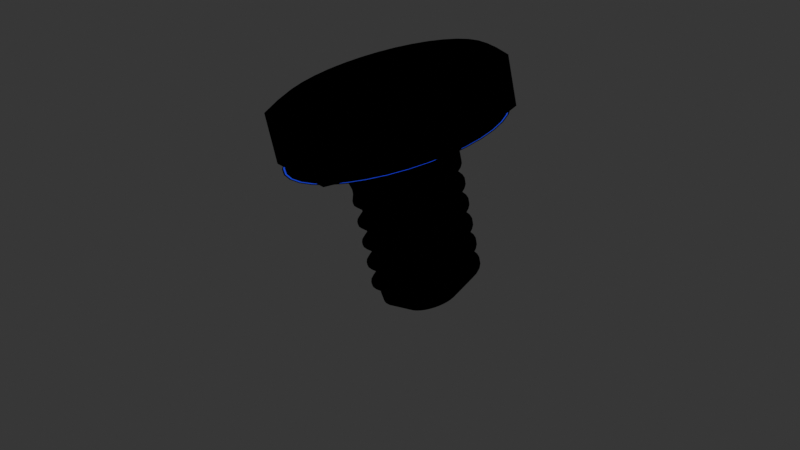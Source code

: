 # Source: sadecevida.blend  (saved by Blender 5.0.119; exported with 4.5.12 LTS)
import bpy
from mathutils import Matrix  # noqa: F401  (used for matrix-valued properties, if any)

bpy.ops.wm.read_factory_settings(use_empty=True)
scene = bpy.context.scene
scene.name = 'Scene'

# ---- collections
col_collection = bpy.data.collections.new('Collection'); scene.collection.children.link(col_collection)

# ---- materials (node trees are filled in below, after node groups)
mat_material_001 = bpy.data.materials.new('Material.001')
mat_material_001.use_backface_culling = True
mat_material_001.use_backface_culling_lightprobe_volume = False
mat_materialoutline = bpy.data.materials.new('MaterialOutline')
mat_materialoutline.use_backface_culling = True
mat_materialoutline.use_backface_culling_lightprobe_volume = False

# ---- material node trees
mat_material_001.use_nodes = True; mat_material_001.node_tree.nodes.clear()
_N = mat_material_001.node_tree.nodes; _L = mat_material_001.node_tree.links
n0 = _N.new('ShaderNodeBsdfPrincipled'); n0.name = 'Principled BSDF'; n0.location = (-593, 292)
n0.inputs[0].default_value = (0.003035, 0.02315, 0.1329, 1.0)
n0.inputs[1].default_value = 0.06591
n0.inputs[2].default_value = 0.3
n0.inputs[3].default_value = 0.45
n1 = _N.new('ShaderNodeOutputMaterial'); n1.name = 'Material Output'; n1.location = (163, 339)
n2 = _N.new('ShaderNodeValToRGB'); n2.name = 'Color Ramp'; n2.location = (-40, 21)
n2.width = 313
n2.color_ramp.interpolation = 'CONSTANT'
while len(n2.color_ramp.elements) > 1: n2.color_ramp.elements.remove(n2.color_ramp.elements[-1])
n2.color_ramp.elements[0].position = 0.05808; n2.color_ramp.elements[0].color = (0.004025, 0.02519, 0.2582, 1.0)
_e = n2.color_ramp.elements.new(0.2941); _e.color = (0.01298, 0.07619, 0.6867, 1.0)
_e = n2.color_ramp.elements.new(0.6092); _e.color = (0.5383, 0.7757, 1.0, 1.0)
n3 = _N.new('ShaderNodeShaderToRGB'); n3.name = 'Shader to RGB'; n3.location = (-262, 34)
n4 = _N.new('ShaderNodeEmission'); n4.name = 'Emission'; n4.location = (-151, 349)
n4.inputs[1].default_value = 4.0
_L.new(n0.outputs[0], n3.inputs[0])
_L.new(n3.outputs[0], n2.inputs[0])
_L.new(n2.outputs[0], n1.inputs[0])
n1.is_active_output = True
mat_materialoutline.use_nodes = True; mat_materialoutline.node_tree.nodes.clear()
_N = mat_materialoutline.node_tree.nodes; _L = mat_materialoutline.node_tree.links
n0 = _N.new('ShaderNodeOutputMaterial'); n0.name = 'Material Output'; n0.location = (200, 100)
n1 = _N.new('ShaderNodeEmission'); n1.name = 'Emission'; n1.location = (-200, 100)
n1.inputs[0].default_value = (0.0, 0.0, 0.0, 1.0)
_L.new(n1.outputs[0], n0.inputs[0])
n0.is_active_output = True

# ---- world
world_world = bpy.data.worlds.new('World'); scene.world = world_world
world_world.use_nodes = True; world_world.node_tree.nodes.clear()
_N = world_world.node_tree.nodes; _L = world_world.node_tree.links
n0 = _N.new('ShaderNodeOutputWorld'); n0.name = 'World Output'; n0.location = (200, 100)
n1 = _N.new('ShaderNodeBackground'); n1.name = 'Background'; n1.location = (-200, 100)
n1.inputs[0].default_value = (0.05088, 0.05088, 0.05088, 1.0)
_L.new(n1.outputs[0], n0.inputs[0])
n0.is_active_output = True
world_world.color = (0.05088, 0.05088, 0.05088)
world_world.sun_shadow_jitter_overblur = 0.0

# ---- cameras
cam_camera = bpy.data.cameras.new('Camera')
cam_camera.clip_end = 100.0
cam_camera.ortho_scale = 7.314

# ---- lights
light_sun = bpy.data.lights.new('Sun', 'AREA')
light_sun.energy = 1000.0
light_sun.size = 0.125
light_sun.size_y = 0.125

# ---- meshes
me_bolt_002 = bpy.data.meshes.new('Bolt.002')
me_bolt_002.from_pydata([(0.4473, 0.197, 0.7512), (0.4624, 0.1632, 0.7464), (0.472, 0.1256, 0.7397), (0.4756, 0.08534, 0.7314), (0.4732, 0.04361, 0.7217), (0.4649, 0.00169, 0.7108), (0.4779, 0.2268, 0.7444), (0.4769, 0.1738, 0.7431), (0.4766, 0.1281, 0.7386), (0.4769, 0.08579, 0.731), (0.4779, 0.04427, 0.7201), (0.4795, 0.0008678, 0.705), (0.482, -0.04763, 0.6839), (0.4995, 0.2532, 0.6256), (0.5002, 0.2025, 0.6144), (0.5009, 0.1579, 0.6046), (0.5015, 0.116, 0.5954), (0.5021, 0.07412, 0.5862), (0.5028, 0.02954, 0.5763), (0.5036, -0.02117, 0.5652), (0.4721, 0.2274, 0.6149), (0.4872, 0.1936, 0.6101), (0.4967, 0.156, 0.6034), (0.5003, 0.1157, 0.5951), (0.4979, 0.07399, 0.5854), (0.4896, 0.03207, 0.5745), (0.4756, -0.00876, 0.5629), (0.4874, 0.1939, 0.6089), (0.4969, 0.1563, 0.6022), (0.5005, 0.116, 0.5939), (0.4981, 0.07425, 0.5842), (0.4898, 0.03233, 0.5733), (0.5066, 0.2069, 0.6153), (0.517, 0.1654, 0.6079), (0.521, 0.121, 0.5988), (0.5184, 0.07489, 0.588), (0.5092, 0.02861, 0.576), (0.489, 0.2435, 0.619), (0.516, 0.1651, 0.6064), (0.5083, 0.0291, 0.5747), (0.3089, 0.2783, 0.7442), (0.3423, 0.2757, 0.7497), (0.3738, 0.2659, 0.7532), (0.4023, 0.2491, 0.7547), (0.4271, 0.2259, 0.754), (0.2772, 0.3158, 0.7278), (0.3125, 0.2971, 0.7407), (0.3442, 0.2815, 0.7488), (0.3745, 0.2675, 0.753), (0.4055, 0.2543, 0.7538), (0.4391, 0.241, 0.7512), (0.2987, 0.3422, 0.609), (0.3358, 0.3258, 0.6121), (0.3684, 0.3113, 0.6148), (0.3991, 0.2977, 0.6173), (0.4298, 0.2841, 0.6198), (0.4624, 0.2697, 0.6225), (0.2993, 0.304, 0.6006), (0.3336, 0.3087, 0.6079), (0.367, 0.3061, 0.6134), (0.3985, 0.2963, 0.6169), (0.427, 0.2795, 0.6183), (0.4518, 0.2563, 0.6176), (0.2995, 0.3043, 0.5994), (0.3339, 0.309, 0.6067), (0.3673, 0.3064, 0.6122), (0.3987, 0.2966, 0.6157), (0.4273, 0.2798, 0.6171), (0.452, 0.2566, 0.6165), (0.4723, 0.2276, 0.6137), (0.2991, 0.3288, 0.6048), (0.3371, 0.334, 0.6129), (0.3739, 0.3312, 0.6189), (0.4087, 0.3203, 0.6228), (0.4402, 0.3018, 0.6244), (0.4675, 0.2762, 0.6236), (0.4899, 0.2442, 0.6206), (0.3737, 0.3299, 0.6173), (0.4083, 0.3192, 0.6212), (0.4396, 0.3007, 0.6228), (0.4668, 0.2753, 0.622), (0.1053, 0.1141, 0.6707), (0.1246, 0.1526, 0.6828), (0.1485, 0.1876, 0.6949), (0.1763, 0.218, 0.7068), (0.2073, 0.243, 0.7179), (0.2403, 0.2617, 0.7281), (0.2746, 0.2736, 0.7369), (0.08055, 0.1304, 0.6508), (0.1151, 0.1625, 0.6749), (0.1461, 0.1914, 0.6928), (0.1758, 0.2193, 0.7062), (0.2061, 0.248, 0.7163), (0.2391, 0.2793, 0.7235), (0.1021, 0.1569, 0.5321), (0.1384, 0.1911, 0.5463), (0.1704, 0.2213, 0.5588), (0.2004, 0.2496, 0.5706), (0.2304, 0.2779, 0.5823), (0.2624, 0.308, 0.5948), (0.1301, 0.1445, 0.5344), (0.1493, 0.183, 0.5465), (0.1732, 0.218, 0.5586), (0.201, 0.2484, 0.5704), (0.232, 0.2734, 0.5816), (0.2651, 0.2921, 0.5918), (0.1495, 0.1832, 0.5453), (0.1734, 0.2182, 0.5574), (0.2013, 0.2487, 0.5692), (0.2322, 0.2736, 0.5804), (0.2653, 0.2924, 0.5906), (0.1335, 0.1952, 0.545), (0.1599, 0.2339, 0.5584), (0.1907, 0.2675, 0.5715), (0.2248, 0.295, 0.5838), (0.2613, 0.3157, 0.5951), (0.1347, 0.1948, 0.5439), (0.2781, 0.03747, 0.685), (0.09376, -0.08827, 0.6235), (0.08426, -0.05067, 0.6302), (0.08065, -0.0104, 0.6385), (0.08304, 0.03134, 0.6482), (0.09135, 0.07326, 0.6591), (0.08209, -0.09547, 0.6115), (0.08046, -0.05207, 0.6266), (0.07953, -0.01054, 0.6375), (0.07921, 0.03173, 0.6451), (0.07951, 0.07751, 0.6496), (0.1062, -0.1175, 0.4717), (0.1054, -0.0668, 0.4828), (0.1047, -0.02221, 0.4927), (0.1041, 0.01968, 0.5019), (0.1035, 0.06158, 0.5111), (0.1028, 0.1062, 0.5209), (0.1185, -0.05789, 0.4872), (0.109, -0.02029, 0.4939), (0.1054, 0.01999, 0.5022), (0.1078, 0.06172, 0.5119), (0.1161, 0.1036, 0.5228), (0.1338, -0.09141, 0.4812), (0.1187, -0.05763, 0.486), (0.1092, -0.02003, 0.4927), (0.1056, 0.02025, 0.501), (0.108, 0.06198, 0.5107), (0.1163, 0.1039, 0.5216), (0.1303, 0.1447, 0.5332), (0.09951, -0.07071, 0.4796), (0.08902, -0.0292, 0.487), (0.08503, 0.01527, 0.4962), (0.08767, 0.06134, 0.5069), (0.09685, 0.1076, 0.5189), (0.1123, 0.1527, 0.5317), (0.09824, 0.1077, 0.5179), (0.2473, -0.2034, 0.6257), (0.2139, -0.2008, 0.6202), (0.1824, -0.191, 0.6167), (0.1539, -0.1742, 0.6153), (0.1291, -0.151, 0.616), (0.1089, -0.1221, 0.6187), (0.2465, -0.2187, 0.6138), (0.2129, -0.2055, 0.6164), (0.182, -0.1922, 0.6156), (0.1516, -0.1783, 0.6114), (0.1199, -0.1626, 0.6034), (0.08464, -0.144, 0.5904), (0.2698, -0.1901, 0.4852), (0.2372, -0.1756, 0.4825), (0.2065, -0.162, 0.48), (0.1759, -0.1484, 0.4774), (0.1433, -0.134, 0.4747), (0.272, -0.173, 0.4894), (0.2386, -0.1704, 0.4839), (0.2071, -0.1606, 0.4804), (0.1786, -0.1438, 0.4789), (0.1538, -0.1206, 0.4796), (0.1336, -0.09167, 0.4824), (0.2722, -0.1727, 0.4882), (0.2388, -0.1702, 0.4827), (0.2074, -0.1603, 0.4792), (0.1788, -0.1435, 0.4778), (0.154, -0.1203, 0.4784), (0.269, -0.1978, 0.482), (0.2321, -0.1949, 0.476), (0.1974, -0.1841, 0.4721), (0.1659, -0.1656, 0.4705), (0.1385, -0.1399, 0.4713), (0.1162, -0.108, 0.4743), (0.2327, -0.1932, 0.4752), (0.4509, -0.03914, 0.6992), (0.4316, -0.07764, 0.6871), (0.4077, -0.1127, 0.675), (0.3799, -0.1431, 0.6632), (0.349, -0.1681, 0.652), (0.3159, -0.1868, 0.6418), (0.2816, -0.1987, 0.633), (0.4439, -0.08409, 0.6796), (0.411, -0.1154, 0.6724), (0.3807, -0.1441, 0.6624), (0.3509, -0.172, 0.6489), (0.3199, -0.2009, 0.6311), (0.2854, -0.233, 0.607), (0.4672, -0.05542, 0.551), (0.4353, -0.08554, 0.5385), (0.4052, -0.1138, 0.5267), (0.3752, -0.1422, 0.515), (0.3433, -0.1723, 0.5025), (0.3069, -0.2065, 0.4882), (0.4563, -0.04726, 0.5508), (0.4324, -0.08227, 0.5387), (0.4046, -0.1127, 0.5268), (0.3737, -0.1377, 0.5157), (0.3406, -0.1564, 0.5055), (0.3063, -0.1683, 0.4966), (0.4758, -0.008497, 0.5617), (0.4566, -0.047, 0.5496), (0.4327, -0.08201, 0.5375), (0.4048, -0.1125, 0.5257), (0.3739, -0.1374, 0.5145), (0.3408, -0.1561, 0.5043), (0.3066, -0.168, 0.4955), (0.4938, -0.01647, 0.5632), (0.4725, -0.05898, 0.5499), (0.4461, -0.09763, 0.5365), (0.4154, -0.1312, 0.5234), (0.3813, -0.1588, 0.5111), (0.3447, -0.1795, 0.4998), (0.3069, -0.1926, 0.4901), (0.415, -0.1298, 0.5224), (0.3447, -0.1778, 0.4989), (0.4929, -0.01572, 0.5619), (0.4718, -0.05799, 0.5487), (0.4455, -0.09642, 0.5353), (0.381, -0.1572, 0.5101), (0.3071, -0.1908, 0.4892), (0.2694, -0.196, 0.4812), (0.1982, -0.1824, 0.4713), (0.1669, -0.164, 0.4698), (0.1397, -0.1385, 0.4705), (0.1175, -0.1067, 0.4736), (0.1009, -0.06966, 0.4788), (0.09045, -0.02838, 0.4861), (0.08649, 0.01583, 0.4953), (0.08911, 0.06165, 0.506), (0.1136, 0.1525, 0.5306), (0.161, 0.2332, 0.5572), (0.1915, 0.2666, 0.5702), (0.2255, 0.294, 0.5825), (0.2618, 0.3145, 0.5936), (0.2994, 0.3276, 0.6033), (0.3371, 0.3328, 0.6113), (0.5056, 0.2064, 0.6137), (0.52, 0.1209, 0.5973), (0.5174, 0.07512, 0.5866), (0.4072, 0.03756, 0.5037), (0.3967, 0.01642, 0.4971), (0.3835, -0.002791, 0.4904), (0.3682, -0.0195, 0.4839), (0.3513, -0.0332, 0.4778), (0.3331, -0.04347, 0.4722), (0.3143, -0.05, 0.4674), (0.2955, -0.0526, 0.4634), (0.2771, -0.05117, 0.4604), (0.2599, -0.04578, 0.4584), (0.2442, -0.03657, 0.4576), (0.2306, -0.02383, 0.458), (0.2195, -0.007951, 0.4595), (0.2112, 0.01059, 0.4622), (0.206, 0.03123, 0.4658), (0.204, 0.05334, 0.4704), (0.2053, 0.07624, 0.4757), (0.2099, 0.09925, 0.4817), (0.2176, 0.1217, 0.4881), (0.2281, 0.1428, 0.4947), (0.2412, 0.162, 0.5014), (0.2565, 0.1787, 0.5078), (0.2735, 0.1924, 0.514), (0.2917, 0.2027, 0.5196), (0.3104, 0.2092, 0.5244), (0.3293, 0.2118, 0.5284), (0.3476, 0.2104, 0.5314), (0.3649, 0.205, 0.5333), (0.3806, 0.1958, 0.5341), (0.3942, 0.1831, 0.5338), (0.4053, 0.1672, 0.5322), (0.4136, 0.1486, 0.5296), (0.4188, 0.128, 0.526), (0.4208, 0.1059, 0.5214), (0.4195, 0.08298, 0.516), (0.4149, 0.05997, 0.5101), (0.4189, 0.1282, 0.5252), (0.4212, 0.1064, 0.5192), (0.4201, 0.08378, 0.5125), (0.4158, 0.06109, 0.5051), (0.4084, 0.03899, 0.4973), (0.2567, 0.179, 0.5068), (0.274, 0.193, 0.5115), (0.2924, 0.2036, 0.5156), (0.3114, 0.2104, 0.519), (0.3305, 0.2133, 0.5216), (0.3491, 0.2122, 0.5232), (0.3666, 0.2071, 0.5237), (0.3826, 0.1983, 0.523), (0.3964, 0.1858, 0.5212), (0.4078, 0.1703, 0.5183), (0.4164, 0.1521, 0.5142), (0.4218, 0.1317, 0.5091), (0.4241, 0.11, 0.5031), (0.423, 0.08737, 0.4964), (0.4187, 0.06468, 0.489), (0.4113, 0.04258, 0.4811), (0.2197, -0.007712, 0.4585), (0.2117, 0.01115, 0.4597), (0.2067, 0.03211, 0.4619), (0.205, 0.05453, 0.465), (0.2065, 0.07776, 0.4689), (0.2114, 0.1011, 0.4734), (0.2193, 0.1238, 0.4784), (0.2301, 0.1453, 0.4836), (0.2435, 0.1648, 0.4888), (0.259, 0.1818, 0.4939), (0.2763, 0.1959, 0.4986), (0.2947, 0.2064, 0.5027), (0.3138, 0.2133, 0.5062), (0.3329, 0.2162, 0.5087), (0.3515, 0.2151, 0.5103), (0.369, 0.21, 0.5108), (0.3849, 0.2011, 0.5101), (0.3988, 0.1887, 0.5083), (0.4101, 0.1732, 0.5054), (0.4187, 0.1549, 0.5013), (0.4242, 0.1346, 0.4962), (0.4264, 0.1128, 0.4902), (0.4254, 0.09024, 0.4835), (0.4211, 0.06755, 0.4761), (0.4136, 0.04546, 0.4683), (0.3969, 0.01674, 0.4956), (0.384, -0.002153, 0.4876), (0.369, -0.01854, 0.4796), (0.3523, -0.03192, 0.4721), (0.3344, -0.04188, 0.4651), (0.3159, -0.04809, 0.4588), (0.2973, -0.05036, 0.4533), (0.2792, -0.04862, 0.4489), (0.2622, -0.0429, 0.4455), (0.2468, -0.03338, 0.4433), (0.2335, -0.02032, 0.4423), (0.2226, -0.004121, 0.4423), (0.2146, 0.01474, 0.4435), (0.2096, 0.0357, 0.4458), (0.2079, 0.05812, 0.4489), (0.2095, 0.08135, 0.4528), (0.2143, 0.1047, 0.4573), (0.2222, 0.1274, 0.4623), (0.233, 0.1489, 0.4675), (0.2464, 0.1684, 0.4727), (0.262, 0.1854, 0.4778), (0.2792, 0.1994, 0.4825), (0.2976, 0.21, 0.4866), (0.3167, 0.2169, 0.49), (0.3358, 0.2198, 0.4926), (0.3544, 0.2187, 0.4942), (0.3719, 0.2136, 0.4947), (0.3878, 0.2047, 0.494), (0.4017, 0.1923, 0.4922), (0.4131, 0.1767, 0.4893), (0.4216, 0.1585, 0.4852), (0.4271, 0.1382, 0.4801), (0.4293, 0.1164, 0.4741), (0.4283, 0.09383, 0.4673), (0.424, 0.07114, 0.46), (0.4166, 0.04905, 0.4521), (0.3981, 0.01818, 0.4892), (0.3852, -0.0007164, 0.4811), (0.3702, -0.01711, 0.4732), (0.3535, -0.03049, 0.4656), (0.3356, -0.04044, 0.4586), (0.317, -0.04665, 0.4523), (0.2985, -0.04893, 0.4469), (0.2804, -0.04718, 0.4424), (0.2634, -0.04147, 0.4391), (0.248, -0.03194, 0.4369), (0.2346, -0.01888, 0.4358), (0.2238, -0.002684, 0.4359), (0.2157, 0.01618, 0.4371), (0.2108, 0.03713, 0.4393), (0.2091, 0.05956, 0.4425), (0.2106, 0.08279, 0.4464), (0.2155, 0.1061, 0.4509), (0.2234, 0.1288, 0.4558), (0.2342, 0.1503, 0.461), (0.2476, 0.1698, 0.4663), (0.2631, 0.1869, 0.4713), (0.2804, 0.2009, 0.476), (0.2988, 0.2115, 0.4802), (0.3178, 0.2183, 0.4836), (0.337, 0.2212, 0.4862), (0.3556, 0.2201, 0.4877), (0.3731, 0.2151, 0.4882), (0.389, 0.2062, 0.4876), (0.4029, 0.1937, 0.4858), (0.4142, 0.1782, 0.4828), (0.4228, 0.16, 0.4788), (0.4283, 0.1396, 0.4737), (0.4305, 0.1179, 0.4677), (0.4294, 0.09527, 0.4609), (0.4251, 0.07258, 0.4535), (0.4177, 0.05049, 0.4457), (0.4007, 0.02199, 0.4731), (0.3876, 0.003453, 0.465), (0.3725, -0.01247, 0.4572), (0.3559, -0.02531, 0.4498), (0.3381, -0.03469, 0.4429), (0.3199, -0.04033, 0.4368), (0.3018, -0.04209, 0.4316), (0.2843, -0.03992, 0.4273), (0.268, -0.03392, 0.4242), (0.2533, -0.02427, 0.4221), (0.2407, -0.0113, 0.4212), (0.2306, 0.004593, 0.4213), (0.2233, 0.02291, 0.4225), (0.2189, 0.0431, 0.4247), (0.2177, 0.06453, 0.4277), (0.2196, 0.08657, 0.4314), (0.2245, 0.1085, 0.4356), (0.2323, 0.1298, 0.4402), (0.2428, 0.1497, 0.445), (0.2555, 0.1676, 0.4498), (0.2702, 0.1832, 0.4543), (0.2863, 0.1958, 0.4585), (0.3034, 0.2051, 0.4621), (0.3209, 0.211, 0.4651), (0.3384, 0.2132, 0.4672), (0.3553, 0.2118, 0.4684), (0.371, 0.2068, 0.4686), (0.3852, 0.1983, 0.4677), (0.3975, 0.1868, 0.4658), (0.4074, 0.1726, 0.4629), (0.4147, 0.156, 0.459), (0.4192, 0.1378, 0.4542), (0.4209, 0.1184, 0.4486), (0.4196, 0.09846, 0.4424), (0.4155, 0.07858, 0.4357), (0.4087, 0.05939, 0.4286), (0.403, 0.02486, 0.4602), (0.39, 0.006326, 0.4521), (0.3749, -0.009601, 0.4443), (0.3582, -0.02244, 0.4369), (0.3405, -0.03182, 0.43), (0.3223, -0.03746, 0.4239), (0.3041, -0.03922, 0.4187), (0.2866, -0.03705, 0.4144), (0.2703, -0.03104, 0.4113), (0.2556, -0.0214, 0.4092), (0.243, -0.008428, 0.4083), (0.2329, 0.007466, 0.4084), (0.2256, 0.02579, 0.4096), (0.2213, 0.04597, 0.4118), (0.22, 0.06741, 0.4148), (0.2219, 0.08944, 0.4185), (0.2268, 0.1114, 0.4227), (0.2346, 0.1327, 0.4273), (0.2451, 0.1525, 0.4321), (0.2578, 0.1705, 0.4369), (0.2725, 0.186, 0.4414), (0.2886, 0.1986, 0.4456), (0.3057, 0.208, 0.4493), (0.3233, 0.2139, 0.4522), (0.3407, 0.2161, 0.4543), (0.3576, 0.2147, 0.4555), (0.3734, 0.2096, 0.4557), (0.3876, 0.2012, 0.4548), (0.3998, 0.1897, 0.4529), (0.4097, 0.1754, 0.45), (0.417, 0.1589, 0.4461), (0.4216, 0.1407, 0.4413), (0.4232, 0.1213, 0.4357), (0.4219, 0.1013, 0.4295), (0.4178, 0.08145, 0.4228), (0.411, 0.06226, 0.4157), (0.4063, 0.02823, 0.4441), (0.3934, 0.009339, 0.436), (0.3784, -0.007052, 0.4281), (0.3617, -0.02043, 0.4205), (0.3438, -0.03038, 0.4135), (0.3252, -0.0366, 0.4072), (0.3066, -0.03887, 0.4018), (0.2886, -0.03713, 0.3973), (0.2716, -0.03141, 0.394), (0.2561, -0.02189, 0.3917), (0.2428, -0.008829, 0.3907), (0.232, 0.007371, 0.3908), (0.2239, 0.02623, 0.392), (0.219, 0.04719, 0.3942), (0.2172, 0.06962, 0.3973), (0.2188, 0.09284, 0.4012), (0.2236, 0.1162, 0.4058), (0.2316, 0.1389, 0.4107), (0.2424, 0.1604, 0.4159), (0.2558, 0.1799, 0.4211), (0.2713, 0.1969, 0.4262), (0.2886, 0.2109, 0.4309), (0.307, 0.2215, 0.435), (0.326, 0.2284, 0.4385), (0.3451, 0.2313, 0.441), (0.3637, 0.2302, 0.4426), (0.3813, 0.2251, 0.4431), (0.3972, 0.2162, 0.4425), (0.411, 0.2038, 0.4407), (0.4224, 0.1882, 0.4377), (0.431, 0.17, 0.4336), (0.4364, 0.1497, 0.4286), (0.4387, 0.1279, 0.4226), (0.4376, 0.1053, 0.4158), (0.4333, 0.08263, 0.4084), (0.4259, 0.06054, 0.4006), (0.4074, 0.02967, 0.4376), (0.3946, 0.01078, 0.4295), (0.3795, -0.005616, 0.4216), (0.3628, -0.019, 0.4141), (0.3449, -0.02895, 0.407), (0.3264, -0.03516, 0.4007), (0.3078, -0.03743, 0.3953), (0.2897, -0.03569, 0.3909), (0.2727, -0.02998, 0.3875), (0.2573, -0.02045, 0.3853), (0.244, -0.007392, 0.3842), (0.2331, 0.008807, 0.3843), (0.2251, 0.02767, 0.3855), (0.2201, 0.04862, 0.3878), (0.2184, 0.07105, 0.3909), (0.22, 0.09428, 0.3948), (0.2248, 0.1176, 0.3993), (0.2327, 0.1403, 0.4043), (0.2436, 0.1618, 0.4095), (0.2569, 0.1813, 0.4147), (0.2725, 0.1984, 0.4198), (0.2897, 0.2124, 0.4245), (0.3081, 0.223, 0.4286), (0.3272, 0.2298, 0.432), (0.3463, 0.2327, 0.4346), (0.3649, 0.2316, 0.4362), (0.3824, 0.2265, 0.4367), (0.3984, 0.2177, 0.436), (0.4122, 0.2052, 0.4342), (0.4236, 0.1897, 0.4313), (0.4321, 0.1715, 0.4272), (0.4376, 0.1511, 0.4221), (0.4398, 0.1293, 0.4161), (0.4388, 0.1068, 0.4093), (0.4345, 0.08407, 0.4019), (0.4271, 0.06198, 0.3941), (0.3997, 0.04124, 0.4214), (0.3885, 0.02477, 0.4141), (0.3754, 0.01049, 0.407), (0.3608, -0.001157, 0.4002), (0.3452, -0.009812, 0.3939), (0.3291, -0.0152, 0.3882), (0.3129, -0.01715, 0.3833), (0.2971, -0.01558, 0.3793), (0.2823, -0.01055, 0.3761), (0.2688, -0.002185, 0.374), (0.2572, 0.009263, 0.3729), (0.2478, 0.02346, 0.3728), (0.2408, 0.03998, 0.3737), (0.2365, 0.05833, 0.3754), (0.235, 0.07796, 0.378), (0.2364, 0.09829, 0.3812), (0.2407, 0.1187, 0.385), (0.2476, 0.1386, 0.3891), (0.2571, 0.1574, 0.3935), (0.2689, 0.1745, 0.3979), (0.2825, 0.1894, 0.4021), (0.2976, 0.2017, 0.4061), (0.3137, 0.211, 0.4095), (0.3304, 0.217, 0.4123), (0.3471, 0.2196, 0.4144), (0.3634, 0.2187, 0.4156), (0.3787, 0.2143, 0.4158), (0.3927, 0.2066, 0.4151), (0.4048, 0.1958, 0.4133), (0.4148, 0.1822, 0.4105), (0.4223, 0.1663, 0.4068), (0.4271, 0.1486, 0.4022), (0.4291, 0.1296, 0.3968), (0.4282, 0.1099, 0.3907), (0.4245, 0.09014, 0.384), (0.418, 0.07088, 0.377), (0.402, 0.04411, 0.4085), (0.3908, 0.02765, 0.4012), (0.3777, 0.01337, 0.3941), (0.3632, 0.001716, 0.3873), (0.3476, -0.006939, 0.381), (0.3314, -0.01233, 0.3753), (0.3152, -0.01427, 0.3704), (0.2994, -0.01271, 0.3664), (0.2846, -0.007675, 0.3632), (0.2712, 0.0006883, 0.3611), (0.2596, 0.01214, 0.36), (0.2501, 0.02633, 0.3599), (0.2431, 0.04285, 0.3608), (0.2388, 0.0612, 0.3625), (0.2374, 0.08083, 0.3651), (0.2388, 0.1012, 0.3683), (0.243, 0.1216, 0.3721), (0.25, 0.1415, 0.3763), (0.2595, 0.1603, 0.3806), (0.2712, 0.1774, 0.385), (0.2848, 0.1923, 0.3892), (0.2999, 0.2046, 0.3932), (0.316, 0.2139, 0.3966), (0.3327, 0.2199, 0.3994), (0.3494, 0.2225, 0.4015), (0.3657, 0.2216, 0.4027), (0.3811, 0.2172, 0.4029), (0.395, 0.2094, 0.4022), (0.4071, 0.1986, 0.4004), (0.4171, 0.1851, 0.3977), (0.4246, 0.1692, 0.3939), (0.4294, 0.1515, 0.3893), (0.4314, 0.1325, 0.3839), (0.4305, 0.1128, 0.3778), (0.4268, 0.09301, 0.3711), (0.4204, 0.07375, 0.3641), (0.4156, 0.03973, 0.3925), (0.4027, 0.02083, 0.3844), (0.3877, 0.004439, 0.3765), (0.371, -0.008941, 0.3689), (0.3531, -0.01889, 0.3619), (0.3346, -0.02511, 0.3556), (0.316, -0.02738, 0.3502), (0.2979, -0.02564, 0.3458), (0.2809, -0.01992, 0.3424), (0.2655, -0.01039, 0.3402), (0.2522, 0.002663, 0.3391), (0.2413, 0.01886, 0.3392), (0.2333, 0.03772, 0.3404), (0.2283, 0.05868, 0.3426), (0.2266, 0.08111, 0.3458), (0.2282, 0.1043, 0.3497), (0.233, 0.1277, 0.3542), (0.2409, 0.1504, 0.3592), (0.2517, 0.1718, 0.3643), (0.2651, 0.1914, 0.3696), (0.2807, 0.2084, 0.3746), (0.2979, 0.2224, 0.3793), (0.3163, 0.233, 0.3835), (0.3354, 0.2399, 0.3869), (0.3545, 0.2428, 0.3895), (0.3731, 0.2417, 0.391), (0.3906, 0.2366, 0.3915), (0.4065, 0.2277, 0.3909), (0.4204, 0.2153, 0.3891), (0.4318, 0.1997, 0.3861), (0.4403, 0.1815, 0.3821), (0.4458, 0.1612, 0.377), (0.448, 0.1394, 0.371), (0.447, 0.1168, 0.3642), (0.4427, 0.09412, 0.3568), (0.4353, 0.07203, 0.349), (0.4168, 0.04116, 0.3861), (0.4039, 0.02227, 0.378), (0.3889, 0.005876, 0.3701), (0.3722, -0.007504, 0.3625), (0.3543, -0.01746, 0.3555), (0.3357, -0.02367, 0.3492), (0.3171, -0.02594, 0.3438), (0.2991, -0.0242, 0.3393), (0.2821, -0.01848, 0.336), (0.2667, -0.008957, 0.3337), (0.2533, 0.0041, 0.3327), (0.2425, 0.0203, 0.3328), (0.2344, 0.03916, 0.334), (0.2295, 0.06012, 0.3362), (0.2278, 0.08254, 0.3393), (0.2293, 0.1058, 0.3432), (0.2342, 0.1291, 0.3478), (0.2421, 0.1518, 0.3527), (0.2529, 0.1733, 0.3579), (0.2663, 0.1928, 0.3631), (0.2818, 0.2098, 0.3682), (0.2991, 0.2239, 0.3729), (0.3175, 0.2345, 0.377), (0.3365, 0.2413, 0.3805), (0.3557, 0.2442, 0.383), (0.3742, 0.2431, 0.3846), (0.3918, 0.238, 0.3851), (0.4077, 0.2291, 0.3845), (0.4216, 0.2167, 0.3826), (0.4329, 0.2012, 0.3797), (0.4415, 0.1829, 0.3756), (0.447, 0.1626, 0.3705), (0.4492, 0.1408, 0.3645), (0.4481, 0.1183, 0.3578), (0.4438, 0.09556, 0.3504), (0.4364, 0.07347, 0.3426), (0.4091, 0.05273, 0.3698), (0.3978, 0.03626, 0.3626), (0.3848, 0.02198, 0.3554), (0.3702, 0.01033, 0.3487), (0.3546, 0.001679, 0.3423), (0.3384, -0.003708, 0.3367), (0.3222, -0.005655, 0.3317), (0.3064, -0.004092, 0.3277), (0.2916, 0.0009435, 0.3246), (0.2782, 0.009307, 0.3224), (0.2666, 0.02075, 0.3213), (0.2571, 0.03495, 0.3212), (0.2501, 0.05147, 0.3221), (0.2458, 0.06982, 0.3239), (0.2444, 0.08945, 0.3264), (0.2458, 0.1098, 0.3297), (0.25, 0.1302, 0.3334), (0.257, 0.1501, 0.3376), (0.2665, 0.1689, 0.3419), (0.2782, 0.186, 0.3463), (0.2918, 0.2009, 0.3506), (0.3069, 0.2132, 0.3545), (0.323, 0.2225, 0.3579), (0.3397, 0.2285, 0.3607), (0.3564, 0.2311, 0.3628), (0.3727, 0.2302, 0.364), (0.3881, 0.2258, 0.3642), (0.402, 0.2181, 0.3635), (0.4142, 0.2073, 0.3617), (0.4241, 0.1937, 0.359), (0.4316, 0.1778, 0.3553), (0.4364, 0.1601, 0.3506), (0.4384, 0.1411, 0.3452), (0.4375, 0.1214, 0.3391), (0.4338, 0.1016, 0.3325), (0.4274, 0.08237, 0.3255), (0.4114, 0.05561, 0.3569), (0.4002, 0.03914, 0.3497), (0.3871, 0.02486, 0.3426), (0.3725, 0.01321, 0.3358), (0.3569, 0.004552, 0.3295), (0.3408, -0.000835, 0.3238), (0.3245, -0.002782, 0.3189), (0.3088, -0.001219, 0.3148), (0.294, 0.003816, 0.3117), (0.2805, 0.01218, 0.3096), (0.2689, 0.02363, 0.3085), (0.2595, 0.03782, 0.3084), (0.2525, 0.05434, 0.3092), (0.2482, 0.07269, 0.311), (0.2467, 0.09233, 0.3135), (0.2481, 0.1127, 0.3168), (0.2524, 0.1331, 0.3205), (0.2593, 0.153, 0.3247), (0.2688, 0.1718, 0.329), (0.2805, 0.1889, 0.3334), (0.2941, 0.2038, 0.3377), (0.3092, 0.2161, 0.3416), (0.3254, 0.2254, 0.345), (0.342, 0.2314, 0.3479), (0.3588, 0.234, 0.3499), (0.3751, 0.2331, 0.3511), (0.3904, 0.2287, 0.3514), (0.4043, 0.2209, 0.3506), (0.4165, 0.2101, 0.3489), (0.4265, 0.1966, 0.3461), (0.434, 0.1807, 0.3424), (0.4388, 0.163, 0.3377), (0.4408, 0.144, 0.3323), (0.4399, 0.1243, 0.3262), (0.4362, 0.1045, 0.3196), (0.4297, 0.08524, 0.3126), (0.425, 0.05122, 0.3409), (0.4121, 0.03232, 0.3329), (0.3971, 0.01593, 0.3249), (0.3804, 0.002551, 0.3174), (0.3625, -0.007401, 0.3104), (0.3439, -0.01361, 0.3041), (0.3253, -0.01589, 0.2986), (0.3073, -0.01414, 0.2942), (0.2902, -0.008428, 0.2908), (0.2748, 0.001098, 0.2886), (0.2615, 0.01415, 0.2876), (0.2506, 0.03035, 0.2876), (0.2426, 0.04921, 0.2888), (0.2377, 0.07017, 0.2911), (0.2359, 0.0926, 0.2942), (0.2375, 0.1158, 0.2981), (0.2423, 0.1392, 0.3026), (0.2503, 0.1619, 0.3076), (0.2611, 0.1833, 0.3128), (0.2745, 0.2029, 0.318), (0.29, 0.2199, 0.3231), (0.3073, 0.2339, 0.3278), (0.3257, 0.2445, 0.3319), (0.3447, 0.2514, 0.3353), (0.3638, 0.2543, 0.3379), (0.3824, 0.2532, 0.3395), (0.4, 0.2481, 0.34), (0.4159, 0.2392, 0.3393), (0.4297, 0.2268, 0.3375), (0.4411, 0.2112, 0.3346), (0.4497, 0.193, 0.3305), (0.4551, 0.1727, 0.3254), (0.4574, 0.1509, 0.3194), (0.4563, 0.1283, 0.3126), (0.452, 0.1056, 0.3053), (0.4446, 0.08352, 0.2974), (0.4261, 0.05265, 0.3345), (0.4133, 0.03376, 0.3264), (0.3982, 0.01737, 0.3185), (0.3815, 0.003988, 0.3109), (0.3636, -0.005965, 0.3039), (0.3451, -0.01218, 0.2976), (0.3265, -0.01445, 0.2922), (0.3084, -0.01271, 0.2877), (0.2914, -0.006992, 0.2844), (0.276, 0.002535, 0.2822), (0.2627, 0.01559, 0.2811), (0.2518, 0.03179, 0.2812), (0.2438, 0.05065, 0.2824), (0.2388, 0.07161, 0.2846), (0.2371, 0.09403, 0.2878), (0.2387, 0.1173, 0.2917), (0.2435, 0.1406, 0.2962), (0.2514, 0.1633, 0.3011), (0.2623, 0.1848, 0.3063), (0.2756, 0.2043, 0.3116), (0.2912, 0.2213, 0.3166), (0.3084, 0.2354, 0.3213), (0.3268, 0.2459, 0.3255), (0.3459, 0.2528, 0.3289), (0.365, 0.2557, 0.3315), (0.3836, 0.2546, 0.333), (0.4011, 0.2495, 0.3335), (0.417, 0.2406, 0.3329), (0.4309, 0.2282, 0.3311), (0.4423, 0.2127, 0.3281), (0.4508, 0.1944, 0.3241), (0.4563, 0.1741, 0.319), (0.4585, 0.1523, 0.313), (0.4575, 0.1297, 0.3062), (0.4532, 0.1071, 0.2988), (0.4458, 0.08496, 0.291), (0.4184, 0.06423, 0.3182), (0.4072, 0.04776, 0.311), (0.3941, 0.03348, 0.3039), (0.3795, 0.02183, 0.2971), (0.3639, 0.01317, 0.2908), (0.3478, 0.007784, 0.2851), (0.3316, 0.005837, 0.2802), (0.3158, 0.0074, 0.2761), (0.301, 0.01244, 0.273), (0.2875, 0.0208, 0.2709), (0.2759, 0.03225, 0.2698), (0.2665, 0.04644, 0.2697), (0.2595, 0.06296, 0.2705), (0.2552, 0.08131, 0.2723), (0.2537, 0.1009, 0.2749), (0.2551, 0.1213, 0.2781), (0.2594, 0.1417, 0.2819), (0.2663, 0.1616, 0.286), (0.2758, 0.1804, 0.2904), (0.2875, 0.1975, 0.2948), (0.3012, 0.2124, 0.299), (0.3163, 0.2247, 0.3029), (0.3324, 0.234, 0.3064), (0.3491, 0.24, 0.3092), (0.3658, 0.2426, 0.3112), (0.3821, 0.2417, 0.3124), (0.3974, 0.2373, 0.3127), (0.4114, 0.2296, 0.3119), (0.4235, 0.2187, 0.3102), (0.4335, 0.2052, 0.3074), (0.441, 0.1893, 0.3037), (0.4458, 0.1716, 0.2991), (0.4478, 0.1526, 0.2936), (0.4469, 0.1329, 0.2875), (0.4432, 0.1131, 0.2809), (0.4367, 0.09386, 0.2739), (0.4207, 0.0671, 0.3053), (0.4095, 0.05063, 0.2981), (0.3964, 0.03635, 0.291), (0.3819, 0.0247, 0.2842), (0.3663, 0.01604, 0.2779), (0.3501, 0.01066, 0.2722), (0.3339, 0.00871, 0.2673), (0.3181, 0.01027, 0.2632), (0.3033, 0.01531, 0.2601), (0.2899, 0.02367, 0.258), (0.2783, 0.03512, 0.2569), (0.2688, 0.04931, 0.2568), (0.2618, 0.06583, 0.2576), (0.2575, 0.08418, 0.2594), (0.2561, 0.1038, 0.262), (0.2575, 0.1241, 0.2652), (0.2617, 0.1446, 0.269), (0.2687, 0.1645, 0.2731), (0.2782, 0.1833, 0.2775), (0.2899, 0.2004, 0.2819), (0.3035, 0.2153, 0.2861), (0.3186, 0.2276, 0.29), (0.3347, 0.2369, 0.2935), (0.3514, 0.2429, 0.2963), (0.3681, 0.2455, 0.2983), (0.3844, 0.2446, 0.2995), (0.3997, 0.2402, 0.2998), (0.4137, 0.2324, 0.299), (0.4258, 0.2216, 0.2973), (0.4358, 0.2081, 0.2945), (0.4433, 0.1922, 0.2908), (0.4481, 0.1745, 0.2862), (0.4501, 0.1555, 0.2807), (0.4492, 0.1358, 0.2746), (0.4455, 0.116, 0.268), (0.4391, 0.09674, 0.261), (0.4343, 0.06271, 0.2894), (0.4214, 0.04381, 0.2813), (0.4064, 0.02742, 0.2734), (0.3897, 0.01404, 0.2658), (0.3718, 0.004091, 0.2588), (0.3533, -0.002122, 0.2525), (0.3347, -0.004396, 0.2471), (0.3166, -0.002653, 0.2426), (0.2996, 0.003064, 0.2393), (0.2842, 0.01259, 0.237), (0.2708, 0.02565, 0.236), (0.26, 0.04185, 0.2361), (0.252, 0.06071, 0.2373), (0.247, 0.08166, 0.2395), (0.2453, 0.1041, 0.2426), (0.2469, 0.1273, 0.2465), (0.2517, 0.1506, 0.2511), (0.2596, 0.1734, 0.256), (0.2704, 0.1948, 0.2612), (0.2838, 0.2144, 0.2664), (0.2994, 0.2314, 0.2715), (0.3166, 0.2454, 0.2762), (0.335, 0.256, 0.2803), (0.3541, 0.2629, 0.2838), (0.3732, 0.2658, 0.2863), (0.3918, 0.2647, 0.2879), (0.4093, 0.2596, 0.2884), (0.4252, 0.2507, 0.2878), (0.4391, 0.2383, 0.286), (0.4505, 0.2227, 0.283), (0.459, 0.2045, 0.2789), (0.4645, 0.1842, 0.2739), (0.4667, 0.1624, 0.2679), (0.4657, 0.1398, 0.2611), (0.4614, 0.1171, 0.2537), (0.4539, 0.09502, 0.2459), (0.4355, 0.06415, 0.2829), (0.4226, 0.04525, 0.2748), (0.4076, 0.02886, 0.2669), (0.3909, 0.01548, 0.2594), (0.373, 0.005527, 0.2523), (0.3544, -0.0006853, 0.246), (0.3358, -0.002959, 0.2406), (0.3178, -0.001217, 0.2362), (0.3008, 0.0045, 0.2328), (0.2854, 0.01403, 0.2306), (0.272, 0.02708, 0.2295), (0.2612, 0.04328, 0.2296), (0.2531, 0.06214, 0.2308), (0.2482, 0.0831, 0.2331), (0.2465, 0.1055, 0.2362), (0.248, 0.1288, 0.2401), (0.2529, 0.1521, 0.2446), (0.2608, 0.1748, 0.2496), (0.2716, 0.1963, 0.2548), (0.285, 0.2158, 0.26), (0.3005, 0.2328, 0.2651), (0.3178, 0.2468, 0.2698), (0.3362, 0.2574, 0.2739), (0.3552, 0.2643, 0.2773), (0.3743, 0.2672, 0.2799), (0.3929, 0.2661, 0.2815), (0.4105, 0.261, 0.282), (0.4264, 0.2521, 0.2813), (0.4403, 0.2397, 0.2795), (0.4516, 0.2242, 0.2766), (0.4602, 0.2059, 0.2725), (0.4656, 0.1856, 0.2674), (0.4679, 0.1638, 0.2614), (0.4668, 0.1412, 0.2546), (0.4625, 0.1185, 0.2472), (0.4551, 0.09645, 0.2394), (0.4277, 0.07572, 0.2667), (0.4165, 0.05925, 0.2594), (0.4035, 0.04497, 0.2523), (0.3889, 0.03332, 0.2455), (0.3733, 0.02466, 0.2392), (0.3571, 0.01928, 0.2335), (0.3409, 0.01733, 0.2286), (0.3251, 0.01889, 0.2246), (0.3103, 0.02393, 0.2214), (0.2969, 0.03229, 0.2193), (0.2853, 0.04374, 0.2182), (0.2758, 0.05793, 0.2181), (0.2688, 0.07445, 0.219), (0.2645, 0.0928, 0.2207), (0.2631, 0.1124, 0.2233), (0.2645, 0.1328, 0.2265), (0.2687, 0.1532, 0.2303), (0.2757, 0.1731, 0.2344), (0.2852, 0.1919, 0.2388), (0.2969, 0.209, 0.2432), (0.3105, 0.2239, 0.2474), (0.3256, 0.2362, 0.2514), (0.3417, 0.2455, 0.2548), (0.3584, 0.2515, 0.2576), (0.3751, 0.2541, 0.2597), (0.3914, 0.2532, 0.2609), (0.4068, 0.2488, 0.2611), (0.4207, 0.241, 0.2604), (0.4328, 0.2302, 0.2586), (0.4428, 0.2167, 0.2558), (0.4503, 0.2008, 0.2521), (0.4551, 0.1831, 0.2475), (0.4571, 0.1641, 0.2421), (0.4562, 0.1444, 0.236), (0.4525, 0.1246, 0.2293), (0.4461, 0.1054, 0.2223), (0.4301, 0.07859, 0.2538), (0.4189, 0.06212, 0.2465), (0.4058, 0.04784, 0.2394), (0.3912, 0.03619, 0.2326), (0.3756, 0.02754, 0.2263), (0.3594, 0.02215, 0.2206), (0.3432, 0.0202, 0.2157), (0.3275, 0.02176, 0.2117), (0.3127, 0.0268, 0.2085), (0.2992, 0.03516, 0.2064), (0.2876, 0.04661, 0.2053), (0.2782, 0.06081, 0.2052), (0.2712, 0.07732, 0.2061), (0.2669, 0.09567, 0.2078), (0.2654, 0.1153, 0.2104), (0.2668, 0.1356, 0.2136), (0.2711, 0.1561, 0.2174), (0.278, 0.176, 0.2216), (0.2875, 0.1947, 0.2259), (0.2992, 0.2119, 0.2303), (0.3128, 0.2268, 0.2345), (0.3279, 0.2391, 0.2385), (0.3441, 0.2484, 0.2419), (0.3607, 0.2544, 0.2447), (0.3775, 0.257, 0.2468), (0.3938, 0.256, 0.248), (0.4091, 0.2516, 0.2482), (0.423, 0.2439, 0.2475), (0.4352, 0.2331, 0.2457), (0.4452, 0.2196, 0.243), (0.4527, 0.2037, 0.2392), (0.4575, 0.186, 0.2346), (0.4595, 0.167, 0.2292), (0.4586, 0.1473, 0.2231), (0.4548, 0.1275, 0.2164), (0.4484, 0.1082, 0.2094), (0.4436, 0.0742, 0.2378), (0.4308, 0.05531, 0.2297), (0.4158, 0.03891, 0.2218), (0.399, 0.02553, 0.2142), (0.3811, 0.01558, 0.2072), (0.3626, 0.00937, 0.2009), (0.344, 0.007096, 0.1955), (0.3259, 0.008839, 0.1911), (0.3089, 0.01456, 0.1877), (0.2935, 0.02408, 0.1855), (0.2802, 0.03714, 0.1844), (0.2693, 0.05334, 0.1845), (0.2613, 0.0722, 0.1857), (0.2564, 0.09315, 0.1879), (0.2546, 0.1156, 0.1911), (0.2562, 0.1388, 0.195), (0.261, 0.1621, 0.1995), (0.269, 0.1849, 0.2045), (0.2798, 0.2063, 0.2096), (0.2932, 0.2259, 0.2149), (0.3087, 0.2429, 0.2199), (0.3259, 0.2569, 0.2246), (0.3444, 0.2675, 0.2288), (0.3634, 0.2743, 0.2322), (0.3825, 0.2773, 0.2348), (0.4011, 0.2762, 0.2363), (0.4186, 0.2711, 0.2368), (0.4346, 0.2622, 0.2362), (0.4484, 0.2498, 0.2344), (0.4598, 0.2342, 0.2314), (0.4684, 0.216, 0.2274), (0.4738, 0.1957, 0.2223), (0.4761, 0.1739, 0.2163), (0.475, 0.1513, 0.2095), (0.4707, 0.1286, 0.2021), (0.4633, 0.1065, 0.1943), (0.4448, 0.07564, 0.2314), (0.432, 0.05674, 0.2233), (0.4169, 0.04035, 0.2154), (0.4002, 0.02697, 0.2078), (0.3823, 0.01702, 0.2008), (0.3638, 0.01081, 0.1945), (0.3452, 0.008532, 0.1891), (0.3271, 0.01028, 0.1846), (0.3101, 0.01599, 0.1813), (0.2947, 0.02552, 0.179), (0.2814, 0.03857, 0.178), (0.2705, 0.05477, 0.1781), (0.2625, 0.07363, 0.1793), (0.2575, 0.09459, 0.1815), (0.2558, 0.117, 0.1846), (0.2574, 0.1402, 0.1885), (0.2622, 0.1636, 0.1931), (0.2701, 0.1863, 0.198), (0.281, 0.2078, 0.2032), (0.2943, 0.2273, 0.2084), (0.3099, 0.2443, 0.2135), (0.3271, 0.2583, 0.2182), (0.3455, 0.2689, 0.2223), (0.3646, 0.2758, 0.2258), (0.3837, 0.2787, 0.2283), (0.4023, 0.2776, 0.2299), (0.4198, 0.2725, 0.2304), (0.4357, 0.2636, 0.2298), (0.4496, 0.2512, 0.2279), (0.461, 0.2356, 0.225), (0.4695, 0.2174, 0.2209), (0.4743, 0.1968, 0.2156), (0.475, 0.1748, 0.2093), (0.4725, 0.1526, 0.2024), (0.4669, 0.131, 0.195), (0.4585, 0.1106, 0.1874), (0.4371, 0.08721, 0.2151), (0.4259, 0.07074, 0.2079), (0.4128, 0.05646, 0.2007), (0.3982, 0.04481, 0.194), (0.3826, 0.03615, 0.1876), (0.3665, 0.03077, 0.182), (0.3503, 0.02882, 0.177), (0.3345, 0.03038, 0.173), (0.3197, 0.03542, 0.1699), (0.3062, 0.04378, 0.1677), (0.2946, 0.05523, 0.1666), (0.2852, 0.06942, 0.1665), (0.2782, 0.08594, 0.1674), (0.2739, 0.1043, 0.1692), (0.2724, 0.1239, 0.1717), (0.2738, 0.1443, 0.175), (0.2781, 0.1647, 0.1787), (0.285, 0.1846, 0.1829), (0.2945, 0.2034, 0.1872), (0.3062, 0.2205, 0.1916), (0.3199, 0.2354, 0.1959), (0.3349, 0.2477, 0.1998), (0.3511, 0.257, 0.2032), (0.3678, 0.263, 0.206), (0.3845, 0.2656, 0.2081), (0.4008, 0.2647, 0.2093), (0.4161, 0.2603, 0.2095), (0.4301, 0.2525, 0.2088), (0.4422, 0.2417, 0.207), (0.4513, 0.2274, 0.204), (0.4573, 0.2107, 0.1998), (0.4606, 0.1928, 0.1948), (0.461, 0.1743, 0.1892), (0.4587, 0.1557, 0.1831), (0.4538, 0.1377, 0.1767), (0.4466, 0.1207, 0.17), (0.4394, 0.09008, 0.2022), (0.4282, 0.07361, 0.195), (0.4151, 0.05933, 0.1879), (0.4006, 0.04768, 0.1811), (0.385, 0.03903, 0.1748), (0.3688, 0.03364, 0.1691), (0.3526, 0.03169, 0.1642), (0.3368, 0.03326, 0.1601), (0.322, 0.03829, 0.157), (0.3086, 0.04666, 0.1549), (0.297, 0.0581, 0.1538), (0.2875, 0.0723, 0.1537), (0.2805, 0.08882, 0.1545), (0.2762, 0.1072, 0.1563), (0.2748, 0.1268, 0.1588), (0.2762, 0.1471, 0.1621), (0.2804, 0.1676, 0.1658), (0.2874, 0.1875, 0.17), (0.2969, 0.2062, 0.1743), (0.3086, 0.2233, 0.1787), (0.3227, 0.2374, 0.1829), (0.3382, 0.248, 0.1865), (0.3542, 0.2553, 0.1895), (0.3702, 0.2593, 0.1917), (0.3857, 0.2599, 0.1931), (0.4003, 0.2573, 0.1936), (0.4136, 0.2515, 0.1932), (0.4251, 0.2431, 0.1918), (0.4347, 0.2322, 0.1896), (0.442, 0.2193, 0.1865), (0.447, 0.205, 0.1827), (0.4496, 0.1896, 0.1782), (0.4498, 0.1738, 0.1731), (0.4476, 0.1581, 0.1677), (0.4433, 0.143, 0.162), (0.4371, 0.1289, 0.1562), (0.4518, 0.08657, 0.1862), (0.4382, 0.06909, 0.1783), (0.4228, 0.05454, 0.1707), (0.4062, 0.04329, 0.1637), (0.3891, 0.03562, 0.1573), (0.3718, 0.03166, 0.1517), (0.355, 0.03144, 0.1471), (0.3392, 0.03486, 0.1434), (0.3249, 0.04172, 0.1408), (0.3124, 0.05171, 0.1392), (0.302, 0.06443, 0.1386), (0.2942, 0.07942, 0.139), (0.2889, 0.09615, 0.1402), (0.2864, 0.1141, 0.1422), (0.2866, 0.1325, 0.1448), (0.2893, 0.151, 0.1479), (0.2946, 0.169, 0.1513), (0.302, 0.1858, 0.1548), (0.3114, 0.2011, 0.1584), (0.3223, 0.2145, 0.1618), (0.3344, 0.2255, 0.1649), (0.3472, 0.2339, 0.1675), (0.3603, 0.2397, 0.1697), (0.3734, 0.2426, 0.1711), (0.386, 0.2428, 0.1719), (0.3977, 0.2404, 0.1719), (0.4083, 0.2355, 0.1712), (0.4174, 0.2285, 0.1698), (0.4248, 0.2196, 0.1676), (0.4304, 0.2092, 0.1647), (0.4341, 0.1978, 0.1613), (0.4359, 0.1857, 0.1574), (0.4357, 0.1733, 0.153), (0.4338, 0.1612, 0.1484), (0.4302, 0.1496, 0.1437), (0.4252, 0.139, 0.1388), (0.4477, 0.09196, 0.1797), (0.4349, 0.07567, 0.1722), (0.4205, 0.06217, 0.165), (0.405, 0.05178, 0.1584), (0.3889, 0.04475, 0.1523), (0.3728, 0.0412, 0.1471), (0.3572, 0.04114, 0.1427), (0.3426, 0.04447, 0.1392), (0.3293, 0.05099, 0.1367), (0.3178, 0.06041, 0.1352), (0.3083, 0.07234, 0.1346), (0.3011, 0.08633, 0.1348), (0.2964, 0.1019, 0.1359), (0.2942, 0.1185, 0.1376), (0.2945, 0.1356, 0.14), (0.2972, 0.1527, 0.1427), (0.3022, 0.1692, 0.1457), (0.3091, 0.1847, 0.1489), (0.3178, 0.1986, 0.152), (0.3279, 0.2107, 0.155), (0.339, 0.2207, 0.1577), (0.3508, 0.2283, 0.16), (0.3628, 0.2334, 0.1617), (0.3747, 0.236, 0.1629), (0.3861, 0.236, 0.1634), (0.3967, 0.2337, 0.1633), (0.4062, 0.2291, 0.1624), (0.4143, 0.2227, 0.1609), (0.4209, 0.2146, 0.1588), (0.4258, 0.2052, 0.156), (0.429, 0.1949, 0.1527), (0.431, 0.1842, 0.15), (0.432, 0.1732, 0.1477), (0.4314, 0.1617, 0.145), (0.4291, 0.1502, 0.142), (0.4375, 0.1054, 0.1634), (0.4267, 0.09214, 0.1569), (0.4147, 0.08124, 0.1508), (0.4018, 0.073, 0.1451), (0.3886, 0.06757, 0.1399), (0.3755, 0.06504, 0.1354), (0.3628, 0.06539, 0.1316), (0.351, 0.0685, 0.1287), (0.3404, 0.07418, 0.1265), (0.3314, 0.08215, 0.125), (0.324, 0.09209, 0.1244), (0.3186, 0.1036, 0.1244), (0.3152, 0.1163, 0.125), (0.3138, 0.1297, 0.1262), (0.3144, 0.1433, 0.1278), (0.3169, 0.1568, 0.1297), (0.3211, 0.1697, 0.1318), (0.3269, 0.1817, 0.134), (0.3339, 0.1923, 0.1361), (0.3419, 0.2015, 0.138), (0.3499, 0.2096, 0.1409), (0.3584, 0.2165, 0.144), (0.3675, 0.2216, 0.1468), (0.3769, 0.2249, 0.1492), (0.3863, 0.2262, 0.1512), (0.3954, 0.2254, 0.1527), (0.4041, 0.2227, 0.1537), (0.4119, 0.2181, 0.154), (0.4187, 0.2118, 0.1539), (0.4243, 0.2038, 0.1531), (0.4284, 0.1946, 0.1518), (0.4293, 0.1162, 0.1504), (0.4201, 0.1053, 0.1447), (0.41, 0.09651, 0.1394), (0.3993, 0.08997, 0.1344), (0.3884, 0.08583, 0.13), (0.3776, 0.08412, 0.1261), (0.3673, 0.08479, 0.1228), (0.3578, 0.08772, 0.1202), (0.3493, 0.09272, 0.1182), (0.3422, 0.09955, 0.1169), (0.3366, 0.1079, 0.1162), (0.3314, 0.1163, 0.1167), (0.3272, 0.1255, 0.1181), (0.3246, 0.1359, 0.1199), (0.3236, 0.1469, 0.1222), (0.3243, 0.1584, 0.1248), (0.3266, 0.1699, 0.1278), (0.3304, 0.1811, 0.131), (0.3357, 0.1916, 0.1343), (0.3422, 0.2013, 0.1377), (0.42, 0.1285, 0.1355), (0.4134, 0.1189, 0.1322), (0.4058, 0.1105, 0.1289), (0.3973, 0.1036, 0.1259), (0.3882, 0.09851, 0.1231), (0.3788, 0.09524, 0.1207), (0.3694, 0.09395, 0.1187), (0.3602, 0.09466, 0.1172), (0.3516, 0.09736, 0.1162), (0.3437, 0.102, 0.1158), (0.3369, 0.1083, 0.116)], [], [(117, 1, 0), (117, 2, 1), (117, 3, 2), (117, 4, 3), (117, 5, 4), (117, 188, 5), (1, 7, 6, 0), (2, 8, 7, 1), (3, 9, 8, 2), (4, 10, 9, 3), (5, 11, 10, 4), (188, 12, 11, 5), (7, 14, 13, 6), (8, 15, 14, 7), (9, 16, 15, 8), (10, 17, 16, 9), (11, 18, 17, 10), (12, 19, 18, 11), (14, 21, 20, 13), (15, 22, 21, 14), (16, 23, 22, 15), (17, 24, 23, 16), (18, 25, 24, 17), (19, 26, 25, 18), (21, 27, 69, 20), (22, 28, 27, 21), (23, 29, 28, 22), (24, 30, 29, 23), (25, 31, 30, 24), (26, 213, 31, 25), (27, 32, 76, 69), (28, 33, 32, 27), (29, 34, 33, 28), (30, 35, 34, 29), (31, 36, 35, 30), (213, 220, 36, 31), (32, 250, 37, 76), (33, 38, 250, 32), (34, 251, 38, 33), (35, 252, 251, 34), (36, 39, 252, 35), (220, 229, 39, 36), (117, 40, 87), (117, 41, 40), (117, 42, 41), (117, 43, 42), (117, 44, 43), (117, 0, 44), (40, 46, 45, 87), (41, 47, 46, 40), (42, 48, 47, 41), (43, 49, 48, 42), (44, 50, 49, 43), (0, 6, 50, 44), (46, 52, 51, 45), (47, 53, 52, 46), (48, 54, 53, 47), (49, 55, 54, 48), (50, 56, 55, 49), (6, 13, 56, 50), (52, 58, 57, 51), (53, 59, 58, 52), (54, 60, 59, 53), (55, 61, 60, 54), (56, 62, 61, 55), (13, 20, 62, 56), (58, 64, 63, 57), (59, 65, 64, 58), (60, 66, 65, 59), (61, 67, 66, 60), (62, 68, 67, 61), (20, 69, 68, 62), (64, 71, 70, 63), (65, 72, 71, 64), (66, 73, 72, 65), (67, 74, 73, 66), (68, 75, 74, 67), (69, 76, 75, 68), (71, 249, 248, 70), (72, 77, 249, 71), (73, 78, 77, 72), (74, 79, 78, 73), (75, 80, 79, 74), (76, 37, 80, 75), (117, 82, 81), (117, 83, 82), (117, 84, 83), (117, 85, 84), (117, 86, 85), (117, 87, 86), (82, 89, 88, 81), (83, 90, 89, 82), (84, 91, 90, 83), (85, 92, 91, 84), (86, 93, 92, 85), (87, 45, 93, 86), (89, 95, 94, 88), (90, 96, 95, 89), (91, 97, 96, 90), (92, 98, 97, 91), (93, 99, 98, 92), (45, 51, 99, 93), (95, 101, 100, 94), (96, 102, 101, 95), (97, 103, 102, 96), (98, 104, 103, 97), (99, 105, 104, 98), (51, 57, 105, 99), (101, 106, 145, 100), (102, 107, 106, 101), (103, 108, 107, 102), (104, 109, 108, 103), (105, 110, 109, 104), (57, 63, 110, 105), (106, 111, 151, 145), (107, 112, 111, 106), (108, 113, 112, 107), (109, 114, 113, 108), (110, 115, 114, 109), (63, 70, 115, 110), (111, 116, 243, 151), (112, 244, 116, 111), (113, 245, 244, 112), (114, 246, 245, 113), (115, 247, 246, 114), (70, 248, 247, 115), (117, 118, 158), (117, 119, 118), (117, 120, 119), (117, 121, 120), (117, 122, 121), (117, 81, 122), (118, 123, 164, 158), (119, 124, 123, 118), (120, 125, 124, 119), (121, 126, 125, 120), (122, 127, 126, 121), (81, 88, 127, 122), (123, 129, 128, 164), (124, 130, 129, 123), (125, 131, 130, 124), (126, 132, 131, 125), (127, 133, 132, 126), (88, 94, 133, 127), (129, 134, 175, 128), (130, 135, 134, 129), (131, 136, 135, 130), (132, 137, 136, 131), (133, 138, 137, 132), (94, 100, 138, 133), (134, 140, 139, 175), (135, 141, 140, 134), (136, 142, 141, 135), (137, 143, 142, 136), (138, 144, 143, 137), (100, 145, 144, 138), (140, 146, 186, 139), (141, 147, 146, 140), (142, 148, 147, 141), (143, 149, 148, 142), (144, 150, 149, 143), (145, 151, 150, 144), (146, 239, 238, 186), (147, 240, 239, 146), (148, 241, 240, 147), (149, 242, 241, 148), (150, 152, 242, 149), (151, 243, 152, 150), (117, 153, 194), (117, 154, 153), (117, 155, 154), (117, 156, 155), (117, 157, 156), (117, 158, 157), (153, 159, 200, 194), (154, 160, 159, 153), (155, 161, 160, 154), (156, 162, 161, 155), (157, 163, 162, 156), (158, 164, 163, 157), (159, 165, 206, 200), (160, 166, 165, 159), (161, 167, 166, 160), (162, 168, 167, 161), (163, 169, 168, 162), (164, 128, 169, 163), (165, 170, 212, 206), (166, 171, 170, 165), (167, 172, 171, 166), (168, 173, 172, 167), (169, 174, 173, 168), (128, 175, 174, 169), (170, 176, 219, 212), (171, 177, 176, 170), (172, 178, 177, 171), (173, 179, 178, 172), (174, 180, 179, 173), (175, 139, 180, 174), (176, 181, 226, 219), (177, 182, 181, 176), (178, 183, 182, 177), (179, 184, 183, 178), (180, 185, 184, 179), (139, 186, 185, 180), (181, 234, 233, 226), (182, 187, 234, 181), (183, 235, 187, 182), (184, 236, 235, 183), (185, 237, 236, 184), (186, 238, 237, 185), (117, 189, 188), (117, 190, 189), (117, 191, 190), (117, 192, 191), (117, 193, 192), (117, 194, 193), (189, 195, 12, 188), (190, 196, 195, 189), (191, 197, 196, 190), (192, 198, 197, 191), (193, 199, 198, 192), (194, 200, 199, 193), (195, 201, 19, 12), (196, 202, 201, 195), (197, 203, 202, 196), (198, 204, 203, 197), (199, 205, 204, 198), (200, 206, 205, 199), (201, 207, 26, 19), (202, 208, 207, 201), (203, 209, 208, 202), (204, 210, 209, 203), (205, 211, 210, 204), (206, 212, 211, 205), (207, 214, 213, 26), (208, 215, 214, 207), (209, 216, 215, 208), (210, 217, 216, 209), (211, 218, 217, 210), (212, 219, 218, 211), (214, 221, 220, 213), (215, 222, 221, 214), (216, 223, 222, 215), (217, 224, 223, 216), (218, 225, 224, 217), (219, 226, 225, 218), (221, 230, 229, 220), (222, 231, 230, 221), (223, 227, 231, 222), (224, 232, 227, 223), (225, 228, 232, 224), (226, 233, 228, 225), (230, 254, 253, 229), (231, 255, 254, 230), (227, 256, 255, 231), (232, 257, 256, 227), (228, 258, 257, 232), (233, 259, 258, 228), (234, 260, 259, 233), (187, 261, 260, 234), (235, 262, 261, 187), (236, 263, 262, 235), (237, 264, 263, 236), (238, 265, 264, 237), (239, 266, 265, 238), (240, 267, 266, 239), (241, 268, 267, 240), (242, 269, 268, 241), (152, 270, 269, 242), (243, 271, 270, 152), (116, 272, 271, 243), (244, 273, 272, 116), (245, 274, 273, 244), (246, 275, 274, 245), (247, 276, 275, 246), (248, 277, 276, 247), (249, 278, 277, 248), (77, 279, 278, 249), (78, 280, 279, 77), (79, 281, 280, 78), (80, 282, 281, 79), (37, 283, 282, 80), (250, 284, 283, 37), (38, 285, 284, 250), (251, 286, 285, 38), (252, 287, 286, 251), (39, 288, 287, 252), (229, 253, 288, 39), (285, 289, 284), (286, 290, 289, 285), (287, 291, 290, 286), (288, 292, 291, 287), (253, 293, 292, 288), (274, 294, 273), (275, 295, 294, 274), (276, 296, 295, 275), (277, 297, 296, 276), (278, 298, 297, 277), (279, 299, 298, 278), (280, 300, 299, 279), (281, 301, 300, 280), (282, 302, 301, 281), (283, 303, 302, 282), (284, 304, 303, 283), (289, 305, 304, 284), (290, 306, 305, 289), (291, 307, 306, 290), (292, 308, 307, 291), (293, 309, 308, 292), (265, 310, 264), (266, 311, 310, 265), (267, 312, 311, 266), (268, 313, 312, 267), (269, 314, 313, 268), (270, 315, 314, 269), (271, 316, 315, 270), (272, 317, 316, 271), (273, 318, 317, 272), (294, 319, 318, 273), (295, 320, 319, 294), (296, 321, 320, 295), (297, 322, 321, 296), (298, 323, 322, 297), (299, 324, 323, 298), (300, 325, 324, 299), (301, 326, 325, 300), (302, 327, 326, 301), (303, 328, 327, 302), (304, 329, 328, 303), (305, 330, 329, 304), (306, 331, 330, 305), (307, 332, 331, 306), (308, 333, 332, 307), (309, 334, 333, 308), (254, 335, 253), (255, 336, 335, 254), (256, 337, 336, 255), (257, 338, 337, 256), (258, 339, 338, 257), (259, 340, 339, 258), (260, 341, 340, 259), (261, 342, 341, 260), (262, 343, 342, 261), (263, 344, 343, 262), (264, 345, 344, 263), (310, 346, 345, 264), (311, 347, 346, 310), (312, 348, 347, 311), (313, 349, 348, 312), (314, 350, 349, 313), (315, 351, 350, 314), (316, 352, 351, 315), (317, 353, 352, 316), (318, 354, 353, 317), (319, 355, 354, 318), (320, 356, 355, 319), (321, 357, 356, 320), (322, 358, 357, 321), (323, 359, 358, 322), (324, 360, 359, 323), (325, 361, 360, 324), (326, 362, 361, 325), (327, 363, 362, 326), (328, 364, 363, 327), (329, 365, 364, 328), (330, 366, 365, 329), (331, 367, 366, 330), (332, 368, 367, 331), (333, 369, 368, 332), (334, 370, 369, 333), (335, 371, 293, 253), (336, 372, 371, 335), (337, 373, 372, 336), (338, 374, 373, 337), (339, 375, 374, 338), (340, 376, 375, 339), (341, 377, 376, 340), (342, 378, 377, 341), (343, 379, 378, 342), (344, 380, 379, 343), (345, 381, 380, 344), (346, 382, 381, 345), (347, 383, 382, 346), (348, 384, 383, 347), (349, 385, 384, 348), (350, 386, 385, 349), (351, 387, 386, 350), (352, 388, 387, 351), (353, 389, 388, 352), (354, 390, 389, 353), (355, 391, 390, 354), (356, 392, 391, 355), (357, 393, 392, 356), (358, 394, 393, 357), (359, 395, 394, 358), (360, 396, 395, 359), (361, 397, 396, 360), (362, 398, 397, 361), (363, 399, 398, 362), (364, 400, 399, 363), (365, 401, 400, 364), (366, 402, 401, 365), (367, 403, 402, 366), (368, 404, 403, 367), (369, 405, 404, 368), (370, 406, 405, 369), (371, 407, 309, 293), (372, 408, 407, 371), (373, 409, 408, 372), (374, 410, 409, 373), (375, 411, 410, 374), (376, 412, 411, 375), (377, 413, 412, 376), (378, 414, 413, 377), (379, 415, 414, 378), (380, 416, 415, 379), (381, 417, 416, 380), (382, 418, 417, 381), (383, 419, 418, 382), (384, 420, 419, 383), (385, 421, 420, 384), (386, 422, 421, 385), (387, 423, 422, 386), (388, 424, 423, 387), (389, 425, 424, 388), (390, 426, 425, 389), (391, 427, 426, 390), (392, 428, 427, 391), (393, 429, 428, 392), (394, 430, 429, 393), (395, 431, 430, 394), (396, 432, 431, 395), (397, 433, 432, 396), (398, 434, 433, 397), (399, 435, 434, 398), (400, 436, 435, 399), (401, 437, 436, 400), (402, 438, 437, 401), (403, 439, 438, 402), (404, 440, 439, 403), (405, 441, 440, 404), (406, 442, 441, 405), (407, 443, 334, 309), (408, 444, 443, 407), (409, 445, 444, 408), (410, 446, 445, 409), (411, 447, 446, 410), (412, 448, 447, 411), (413, 449, 448, 412), (414, 450, 449, 413), (415, 451, 450, 414), (416, 452, 451, 415), (417, 453, 452, 416), (418, 454, 453, 417), (419, 455, 454, 418), (420, 456, 455, 419), (421, 457, 456, 420), (422, 458, 457, 421), (423, 459, 458, 422), (424, 460, 459, 423), (425, 461, 460, 424), (426, 462, 461, 425), (427, 463, 462, 426), (428, 464, 463, 427), (429, 465, 464, 428), (430, 466, 465, 429), (431, 467, 466, 430), (432, 468, 467, 431), (433, 469, 468, 432), (434, 470, 469, 433), (435, 471, 470, 434), (436, 472, 471, 435), (437, 473, 472, 436), (438, 474, 473, 437), (439, 475, 474, 438), (440, 476, 475, 439), (441, 477, 476, 440), (442, 478, 477, 441), (443, 479, 370, 334), (444, 480, 479, 443), (445, 481, 480, 444), (446, 482, 481, 445), (447, 483, 482, 446), (448, 484, 483, 447), (449, 485, 484, 448), (450, 486, 485, 449), (451, 487, 486, 450), (452, 488, 487, 451), (453, 489, 488, 452), (454, 490, 489, 453), (455, 491, 490, 454), (456, 492, 491, 455), (457, 493, 492, 456), (458, 494, 493, 457), (459, 495, 494, 458), (460, 496, 495, 459), (461, 497, 496, 460), (462, 498, 497, 461), (463, 499, 498, 462), (464, 500, 499, 463), (465, 501, 500, 464), (466, 502, 501, 465), (467, 503, 502, 466), (468, 504, 503, 467), (469, 505, 504, 468), (470, 506, 505, 469), (471, 507, 506, 470), (472, 508, 507, 471), (473, 509, 508, 472), (474, 510, 509, 473), (475, 511, 510, 474), (476, 512, 511, 475), (477, 513, 512, 476), (478, 514, 513, 477), (479, 515, 406, 370), (480, 516, 515, 479), (481, 517, 516, 480), (482, 518, 517, 481), (483, 519, 518, 482), (484, 520, 519, 483), (485, 521, 520, 484), (486, 522, 521, 485), (487, 523, 522, 486), (488, 524, 523, 487), (489, 525, 524, 488), (490, 526, 525, 489), (491, 527, 526, 490), (492, 528, 527, 491), (493, 529, 528, 492), (494, 530, 529, 493), (495, 531, 530, 494), (496, 532, 531, 495), (497, 533, 532, 496), (498, 534, 533, 497), (499, 535, 534, 498), (500, 536, 535, 499), (501, 537, 536, 500), (502, 538, 537, 501), (503, 539, 538, 502), (504, 540, 539, 503), (505, 541, 540, 504), (506, 542, 541, 505), (507, 543, 542, 506), (508, 544, 543, 507), (509, 545, 544, 508), (510, 546, 545, 509), (511, 547, 546, 510), (512, 548, 547, 511), (513, 549, 548, 512), (514, 550, 549, 513), (515, 551, 442, 406), (516, 552, 551, 515), (517, 553, 552, 516), (518, 554, 553, 517), (519, 555, 554, 518), (520, 556, 555, 519), (521, 557, 556, 520), (522, 558, 557, 521), (523, 559, 558, 522), (524, 560, 559, 523), (525, 561, 560, 524), (526, 562, 561, 525), (527, 563, 562, 526), (528, 564, 563, 527), (529, 565, 564, 528), (530, 566, 565, 529), (531, 567, 566, 530), (532, 568, 567, 531), (533, 569, 568, 532), (534, 570, 569, 533), (535, 571, 570, 534), (536, 572, 571, 535), (537, 573, 572, 536), (538, 574, 573, 537), (539, 575, 574, 538), (540, 576, 575, 539), (541, 577, 576, 540), (542, 578, 577, 541), (543, 579, 578, 542), (544, 580, 579, 543), (545, 581, 580, 544), (546, 582, 581, 545), (547, 583, 582, 546), (548, 584, 583, 547), (549, 585, 584, 548), (550, 586, 585, 549), (551, 587, 478, 442), (552, 588, 587, 551), (553, 589, 588, 552), (554, 590, 589, 553), (555, 591, 590, 554), (556, 592, 591, 555), (557, 593, 592, 556), (558, 594, 593, 557), (559, 595, 594, 558), (560, 596, 595, 559), (561, 597, 596, 560), (562, 598, 597, 561), (563, 599, 598, 562), (564, 600, 599, 563), (565, 601, 600, 564), (566, 602, 601, 565), (567, 603, 602, 566), (568, 604, 603, 567), (569, 605, 604, 568), (570, 606, 605, 569), (571, 607, 606, 570), (572, 608, 607, 571), (573, 609, 608, 572), (574, 610, 609, 573), (575, 611, 610, 574), (576, 612, 611, 575), (577, 613, 612, 576), (578, 614, 613, 577), (579, 615, 614, 578), (580, 616, 615, 579), (581, 617, 616, 580), (582, 618, 617, 581), (583, 619, 618, 582), (584, 620, 619, 583), (585, 621, 620, 584), (586, 622, 621, 585), (587, 623, 514, 478), (588, 624, 623, 587), (589, 625, 624, 588), (590, 626, 625, 589), (591, 627, 626, 590), (592, 628, 627, 591), (593, 629, 628, 592), (594, 630, 629, 593), (595, 631, 630, 594), (596, 632, 631, 595), (597, 633, 632, 596), (598, 634, 633, 597), (599, 635, 634, 598), (600, 636, 635, 599), (601, 637, 636, 600), (602, 638, 637, 601), (603, 639, 638, 602), (604, 640, 639, 603), (605, 641, 640, 604), (606, 642, 641, 605), (607, 643, 642, 606), (608, 644, 643, 607), (609, 645, 644, 608), (610, 646, 645, 609), (611, 647, 646, 610), (612, 648, 647, 611), (613, 649, 648, 612), (614, 650, 649, 613), (615, 651, 650, 614), (616, 652, 651, 615), (617, 653, 652, 616), (618, 654, 653, 617), (619, 655, 654, 618), (620, 656, 655, 619), (621, 657, 656, 620), (622, 658, 657, 621), (623, 659, 550, 514), (624, 660, 659, 623), (625, 661, 660, 624), (626, 662, 661, 625), (627, 663, 662, 626), (628, 664, 663, 627), (629, 665, 664, 628), (630, 666, 665, 629), (631, 667, 666, 630), (632, 668, 667, 631), (633, 669, 668, 632), (634, 670, 669, 633), (635, 671, 670, 634), (636, 672, 671, 635), (637, 673, 672, 636), (638, 674, 673, 637), (639, 675, 674, 638), (640, 676, 675, 639), (641, 677, 676, 640), (642, 678, 677, 641), (643, 679, 678, 642), (644, 680, 679, 643), (645, 681, 680, 644), (646, 682, 681, 645), (647, 683, 682, 646), (648, 684, 683, 647), (649, 685, 684, 648), (650, 686, 685, 649), (651, 687, 686, 650), (652, 688, 687, 651), (653, 689, 688, 652), (654, 690, 689, 653), (655, 691, 690, 654), (656, 692, 691, 655), (657, 693, 692, 656), (658, 694, 693, 657), (659, 695, 586, 550), (660, 696, 695, 659), (661, 697, 696, 660), (662, 698, 697, 661), (663, 699, 698, 662), (664, 700, 699, 663), (665, 701, 700, 664), (666, 702, 701, 665), (667, 703, 702, 666), (668, 704, 703, 667), (669, 705, 704, 668), (670, 706, 705, 669), (671, 707, 706, 670), (672, 708, 707, 671), (673, 709, 708, 672), (674, 710, 709, 673), (675, 711, 710, 674), (676, 712, 711, 675), (677, 713, 712, 676), (678, 714, 713, 677), (679, 715, 714, 678), (680, 716, 715, 679), (681, 717, 716, 680), (682, 718, 717, 681), (683, 719, 718, 682), (684, 720, 719, 683), (685, 721, 720, 684), (686, 722, 721, 685), (687, 723, 722, 686), (688, 724, 723, 687), (689, 725, 724, 688), (690, 726, 725, 689), (691, 727, 726, 690), (692, 728, 727, 691), (693, 729, 728, 692), (694, 730, 729, 693), (695, 731, 622, 586), (696, 732, 731, 695), (697, 733, 732, 696), (698, 734, 733, 697), (699, 735, 734, 698), (700, 736, 735, 699), (701, 737, 736, 700), (702, 738, 737, 701), (703, 739, 738, 702), (704, 740, 739, 703), (705, 741, 740, 704), (706, 742, 741, 705), (707, 743, 742, 706), (708, 744, 743, 707), (709, 745, 744, 708), (710, 746, 745, 709), (711, 747, 746, 710), (712, 748, 747, 711), (713, 749, 748, 712), (714, 750, 749, 713), (715, 751, 750, 714), (716, 752, 751, 715), (717, 753, 752, 716), (718, 754, 753, 717), (719, 755, 754, 718), (720, 756, 755, 719), (721, 757, 756, 720), (722, 758, 757, 721), (723, 759, 758, 722), (724, 760, 759, 723), (725, 761, 760, 724), (726, 762, 761, 725), (727, 763, 762, 726), (728, 764, 763, 727), (729, 765, 764, 728), (730, 766, 765, 729), (731, 767, 658, 622), (732, 768, 767, 731), (733, 769, 768, 732), (734, 770, 769, 733), (735, 771, 770, 734), (736, 772, 771, 735), (737, 773, 772, 736), (738, 774, 773, 737), (739, 775, 774, 738), (740, 776, 775, 739), (741, 777, 776, 740), (742, 778, 777, 741), (743, 779, 778, 742), (744, 780, 779, 743), (745, 781, 780, 744), (746, 782, 781, 745), (747, 783, 782, 746), (748, 784, 783, 747), (749, 785, 784, 748), (750, 786, 785, 749), (751, 787, 786, 750), (752, 788, 787, 751), (753, 789, 788, 752), (754, 790, 789, 753), (755, 791, 790, 754), (756, 792, 791, 755), (757, 793, 792, 756), (758, 794, 793, 757), (759, 795, 794, 758), (760, 796, 795, 759), (761, 797, 796, 760), (762, 798, 797, 761), (763, 799, 798, 762), (764, 800, 799, 763), (765, 801, 800, 764), (766, 802, 801, 765), (767, 803, 694, 658), (768, 804, 803, 767), (769, 805, 804, 768), (770, 806, 805, 769), (771, 807, 806, 770), (772, 808, 807, 771), (773, 809, 808, 772), (774, 810, 809, 773), (775, 811, 810, 774), (776, 812, 811, 775), (777, 813, 812, 776), (778, 814, 813, 777), (779, 815, 814, 778), (780, 816, 815, 779), (781, 817, 816, 780), (782, 818, 817, 781), (783, 819, 818, 782), (784, 820, 819, 783), (785, 821, 820, 784), (786, 822, 821, 785), (787, 823, 822, 786), (788, 824, 823, 787), (789, 825, 824, 788), (790, 826, 825, 789), (791, 827, 826, 790), (792, 828, 827, 791), (793, 829, 828, 792), (794, 830, 829, 793), (795, 831, 830, 794), (796, 832, 831, 795), (797, 833, 832, 796), (798, 834, 833, 797), (799, 835, 834, 798), (800, 836, 835, 799), (801, 837, 836, 800), (802, 838, 837, 801), (803, 839, 730, 694), (804, 840, 839, 803), (805, 841, 840, 804), (806, 842, 841, 805), (807, 843, 842, 806), (808, 844, 843, 807), (809, 845, 844, 808), (810, 846, 845, 809), (811, 847, 846, 810), (812, 848, 847, 811), (813, 849, 848, 812), (814, 850, 849, 813), (815, 851, 850, 814), (816, 852, 851, 815), (817, 853, 852, 816), (818, 854, 853, 817), (819, 855, 854, 818), (820, 856, 855, 819), (821, 857, 856, 820), (822, 858, 857, 821), (823, 859, 858, 822), (824, 860, 859, 823), (825, 861, 860, 824), (826, 862, 861, 825), (827, 863, 862, 826), (828, 864, 863, 827), (829, 865, 864, 828), (830, 866, 865, 829), (831, 867, 866, 830), (832, 868, 867, 831), (833, 869, 868, 832), (834, 870, 869, 833), (835, 871, 870, 834), (836, 872, 871, 835), (837, 873, 872, 836), (838, 874, 873, 837), (839, 875, 766, 730), (840, 876, 875, 839), (841, 877, 876, 840), (842, 878, 877, 841), (843, 879, 878, 842), (844, 880, 879, 843), (845, 881, 880, 844), (846, 882, 881, 845), (847, 883, 882, 846), (848, 884, 883, 847), (849, 885, 884, 848), (850, 886, 885, 849), (851, 887, 886, 850), (852, 888, 887, 851), (853, 889, 888, 852), (854, 890, 889, 853), (855, 891, 890, 854), (856, 892, 891, 855), (857, 893, 892, 856), (858, 894, 893, 857), (859, 895, 894, 858), (860, 896, 895, 859), (861, 897, 896, 860), (862, 898, 897, 861), (863, 899, 898, 862), (864, 900, 899, 863), (865, 901, 900, 864), (866, 902, 901, 865), (867, 903, 902, 866), (868, 904, 903, 867), (869, 905, 904, 868), (870, 906, 905, 869), (871, 907, 906, 870), (872, 908, 907, 871), (873, 909, 908, 872), (874, 910, 909, 873), (875, 911, 802, 766), (876, 912, 911, 875), (877, 913, 912, 876), (878, 914, 913, 877), (879, 915, 914, 878), (880, 916, 915, 879), (881, 917, 916, 880), (882, 918, 917, 881), (883, 919, 918, 882), (884, 920, 919, 883), (885, 921, 920, 884), (886, 922, 921, 885), (887, 923, 922, 886), (888, 924, 923, 887), (889, 925, 924, 888), (890, 926, 925, 889), (891, 927, 926, 890), (892, 928, 927, 891), (893, 929, 928, 892), (894, 930, 929, 893), (895, 931, 930, 894), (896, 932, 931, 895), (897, 933, 932, 896), (898, 934, 933, 897), (899, 935, 934, 898), (900, 936, 935, 899), (901, 937, 936, 900), (902, 938, 937, 901), (903, 939, 938, 902), (904, 940, 939, 903), (905, 941, 940, 904), (906, 942, 941, 905), (907, 943, 942, 906), (908, 944, 943, 907), (909, 945, 944, 908), (910, 946, 945, 909), (911, 947, 838, 802), (912, 948, 947, 911), (913, 949, 948, 912), (914, 950, 949, 913), (915, 951, 950, 914), (916, 952, 951, 915), (917, 953, 952, 916), (918, 954, 953, 917), (919, 955, 954, 918), (920, 956, 955, 919), (921, 957, 956, 920), (922, 958, 957, 921), (923, 959, 958, 922), (924, 960, 959, 923), (925, 961, 960, 924), (926, 962, 961, 925), (927, 963, 962, 926), (928, 964, 963, 927), (929, 965, 964, 928), (930, 966, 965, 929), (931, 967, 966, 930), (932, 968, 967, 931), (933, 969, 968, 932), (934, 970, 969, 933), (935, 971, 970, 934), (936, 972, 971, 935), (937, 973, 972, 936), (938, 974, 973, 937), (939, 975, 974, 938), (940, 976, 975, 939), (941, 977, 976, 940), (942, 978, 977, 941), (943, 979, 978, 942), (944, 980, 979, 943), (945, 981, 980, 944), (946, 982, 981, 945), (947, 983, 874, 838), (948, 984, 983, 947), (949, 985, 984, 948), (950, 986, 985, 949), (951, 987, 986, 950), (952, 988, 987, 951), (953, 989, 988, 952), (954, 990, 989, 953), (955, 991, 990, 954), (956, 992, 991, 955), (957, 993, 992, 956), (958, 994, 993, 957), (959, 995, 994, 958), (960, 996, 995, 959), (961, 997, 996, 960), (962, 998, 997, 961), (963, 999, 998, 962), (964, 1000, 999, 963), (965, 1001, 1000, 964), (966, 1002, 1001, 965), (967, 1003, 1002, 966), (968, 1004, 1003, 967), (969, 1005, 1004, 968), (970, 1006, 1005, 969), (971, 1007, 1006, 970), (972, 1008, 1007, 971), (973, 1009, 1008, 972), (974, 1010, 1009, 973), (975, 1011, 1010, 974), (976, 1012, 1011, 975), (977, 1013, 1012, 976), (978, 1014, 1013, 977), (979, 1015, 1014, 978), (980, 1016, 1015, 979), (981, 1017, 1016, 980), (982, 1018, 1017, 981), (983, 1019, 910, 874), (984, 1020, 1019, 983), (985, 1021, 1020, 984), (986, 1022, 1021, 985), (987, 1023, 1022, 986), (988, 1024, 1023, 987), (989, 1025, 1024, 988), (990, 1026, 1025, 989), (991, 1027, 1026, 990), (992, 1028, 1027, 991), (993, 1029, 1028, 992), (994, 1030, 1029, 993), (995, 1031, 1030, 994), (996, 1032, 1031, 995), (997, 1033, 1032, 996), (998, 1034, 1033, 997), (999, 1035, 1034, 998), (1000, 1036, 1035, 999), (1001, 1037, 1036, 1000), (1002, 1038, 1037, 1001), (1003, 1039, 1038, 1002), (1004, 1040, 1039, 1003), (1005, 1041, 1040, 1004), (1006, 1042, 1041, 1005), (1007, 1043, 1042, 1006), (1008, 1044, 1043, 1007), (1009, 1045, 1044, 1008), (1010, 1046, 1045, 1009), (1011, 1047, 1046, 1010), (1012, 1048, 1047, 1011), (1013, 1049, 1048, 1012), (1014, 1050, 1049, 1013), (1015, 1051, 1050, 1014), (1016, 1052, 1051, 1015), (1017, 1053, 1052, 1016), (1018, 1054, 1053, 1017), (1019, 1055, 946, 910), (1020, 1056, 1055, 1019), (1021, 1057, 1056, 1020), (1022, 1058, 1057, 1021), (1023, 1059, 1058, 1022), (1024, 1060, 1059, 1023), (1025, 1061, 1060, 1024), (1026, 1062, 1061, 1025), (1027, 1063, 1062, 1026), (1028, 1064, 1063, 1027), (1029, 1065, 1064, 1028), (1030, 1066, 1065, 1029), (1031, 1067, 1066, 1030), (1032, 1068, 1067, 1031), (1033, 1069, 1068, 1032), (1034, 1070, 1069, 1033), (1035, 1071, 1070, 1034), (1036, 1072, 1071, 1035), (1037, 1073, 1072, 1036), (1038, 1074, 1073, 1037), (1039, 1075, 1074, 1038), (1040, 1076, 1075, 1039), (1041, 1077, 1076, 1040), (1042, 1078, 1077, 1041), (1043, 1079, 1078, 1042), (1044, 1080, 1079, 1043), (1045, 1081, 1080, 1044), (1046, 1082, 1081, 1045), (1047, 1083, 1082, 1046), (1048, 1084, 1083, 1047), (1049, 1085, 1084, 1048), (1050, 1086, 1085, 1049), (1051, 1087, 1086, 1050), (1052, 1088, 1087, 1051), (1053, 1089, 1088, 1052), (1054, 1090, 1089, 1053), (1055, 1091, 982, 946), (1056, 1092, 1091, 1055), (1057, 1093, 1092, 1056), (1058, 1094, 1093, 1057), (1059, 1095, 1094, 1058), (1060, 1096, 1095, 1059), (1061, 1097, 1096, 1060), (1062, 1098, 1097, 1061), (1063, 1099, 1098, 1062), (1064, 1100, 1099, 1063), (1065, 1101, 1100, 1064), (1066, 1102, 1101, 1065), (1067, 1103, 1102, 1066), (1068, 1104, 1103, 1067), (1069, 1105, 1104, 1068), (1070, 1106, 1105, 1069), (1071, 1107, 1106, 1070), (1072, 1108, 1107, 1071), (1073, 1109, 1108, 1072), (1074, 1110, 1109, 1073), (1075, 1111, 1110, 1074), (1076, 1112, 1111, 1075), (1077, 1113, 1112, 1076), (1078, 1114, 1113, 1077), (1079, 1115, 1114, 1078), (1080, 1116, 1115, 1079), (1081, 1117, 1116, 1080), (1082, 1118, 1117, 1081), (1083, 1119, 1118, 1082), (1084, 1120, 1119, 1083), (1085, 1121, 1120, 1084), (1086, 1122, 1121, 1085), (1087, 1123, 1122, 1086), (1088, 1124, 1123, 1087), (1089, 1125, 1124, 1088), (1090, 1126, 1125, 1089), (1091, 1127, 1018, 982), (1092, 1128, 1127, 1091), (1093, 1129, 1128, 1092), (1094, 1130, 1129, 1093), (1095, 1131, 1130, 1094), (1096, 1132, 1131, 1095), (1097, 1133, 1132, 1096), (1098, 1134, 1133, 1097), (1099, 1135, 1134, 1098), (1100, 1136, 1135, 1099), (1101, 1137, 1136, 1100), (1102, 1138, 1137, 1101), (1103, 1139, 1138, 1102), (1104, 1140, 1139, 1103), (1105, 1141, 1140, 1104), (1106, 1142, 1141, 1105), (1107, 1143, 1142, 1106), (1108, 1144, 1143, 1107), (1109, 1145, 1144, 1108), (1110, 1146, 1145, 1109), (1111, 1147, 1146, 1110), (1112, 1148, 1147, 1111), (1113, 1149, 1148, 1112), (1114, 1150, 1149, 1113), (1115, 1151, 1150, 1114), (1116, 1152, 1151, 1115), (1117, 1153, 1152, 1116), (1118, 1154, 1153, 1117), (1119, 1155, 1154, 1118), (1120, 1156, 1155, 1119), (1121, 1157, 1156, 1120), (1122, 1158, 1157, 1121), (1123, 1159, 1158, 1122), (1124, 1160, 1159, 1123), (1125, 1161, 1160, 1124), (1126, 1162, 1161, 1125), (1127, 1163, 1054, 1018), (1128, 1164, 1163, 1127), (1129, 1165, 1164, 1128), (1130, 1166, 1165, 1129), (1131, 1167, 1166, 1130), (1132, 1168, 1167, 1131), (1133, 1169, 1168, 1132), (1134, 1170, 1169, 1133), (1135, 1171, 1170, 1134), (1136, 1172, 1171, 1135), (1137, 1173, 1172, 1136), (1138, 1174, 1173, 1137), (1139, 1175, 1174, 1138), (1140, 1176, 1175, 1139), (1141, 1177, 1176, 1140), (1142, 1178, 1177, 1141), (1143, 1179, 1178, 1142), (1144, 1180, 1179, 1143), (1145, 1181, 1180, 1144), (1146, 1182, 1181, 1145), (1147, 1183, 1182, 1146), (1148, 1184, 1183, 1147), (1149, 1185, 1184, 1148), (1150, 1186, 1185, 1149), (1151, 1187, 1186, 1150), (1152, 1188, 1187, 1151), (1153, 1189, 1188, 1152), (1154, 1190, 1189, 1153), (1155, 1191, 1190, 1154), (1156, 1192, 1191, 1155), (1157, 1193, 1192, 1156), (1158, 1194, 1193, 1157), (1159, 1195, 1194, 1158), (1160, 1196, 1195, 1159), (1161, 1197, 1196, 1160), (1162, 1198, 1197, 1161), (1163, 1199, 1090, 1054), (1164, 1200, 1199, 1163), (1165, 1201, 1200, 1164), (1166, 1202, 1201, 1165), (1167, 1203, 1202, 1166), (1168, 1204, 1203, 1167), (1169, 1205, 1204, 1168), (1170, 1206, 1205, 1169), (1171, 1207, 1206, 1170), (1172, 1208, 1207, 1171), (1173, 1209, 1208, 1172), (1174, 1210, 1209, 1173), (1175, 1211, 1210, 1174), (1176, 1212, 1211, 1175), (1177, 1213, 1212, 1176), (1178, 1214, 1213, 1177), (1179, 1215, 1214, 1178), (1180, 1216, 1215, 1179), (1181, 1217, 1216, 1180), (1182, 1218, 1217, 1181), (1183, 1219, 1218, 1182), (1184, 1220, 1219, 1183), (1185, 1221, 1220, 1184), (1186, 1222, 1221, 1185), (1187, 1223, 1222, 1186), (1188, 1224, 1223, 1187), (1189, 1225, 1224, 1188), (1190, 1226, 1225, 1189), (1191, 1227, 1226, 1190), (1192, 1228, 1227, 1191), (1193, 1229, 1228, 1192), (1194, 1230, 1229, 1193), (1195, 1231, 1230, 1194), (1196, 1232, 1231, 1195), (1197, 1233, 1232, 1196), (1198, 1234, 1233, 1197), (1199, 1235, 1126, 1090), (1200, 1236, 1235, 1199), (1201, 1237, 1236, 1200), (1202, 1238, 1237, 1201), (1203, 1239, 1238, 1202), (1204, 1240, 1239, 1203), (1205, 1241, 1240, 1204), (1206, 1242, 1241, 1205), (1207, 1243, 1242, 1206), (1208, 1244, 1243, 1207), (1209, 1245, 1244, 1208), (1210, 1246, 1245, 1209), (1211, 1247, 1246, 1210), (1212, 1248, 1247, 1211), (1213, 1249, 1248, 1212), (1214, 1250, 1249, 1213), (1215, 1251, 1250, 1214), (1216, 1252, 1251, 1215), (1217, 1253, 1252, 1216), (1218, 1254, 1253, 1217), (1219, 1255, 1254, 1218), (1220, 1256, 1255, 1219), (1221, 1257, 1256, 1220), (1222, 1258, 1257, 1221), (1223, 1259, 1258, 1222), (1224, 1260, 1259, 1223), (1225, 1261, 1260, 1224), (1226, 1262, 1261, 1225), (1227, 1263, 1262, 1226), (1228, 1264, 1263, 1227), (1229, 1265, 1264, 1228), (1230, 1266, 1265, 1229), (1231, 1267, 1266, 1230), (1232, 1268, 1267, 1231), (1233, 1269, 1268, 1232), (1234, 1269, 1233), (1235, 1270, 1162, 1126), (1236, 1271, 1270, 1235), (1237, 1272, 1271, 1236), (1238, 1273, 1272, 1237), (1239, 1274, 1273, 1238), (1240, 1275, 1274, 1239), (1241, 1276, 1275, 1240), (1242, 1277, 1276, 1241), (1243, 1278, 1277, 1242), (1244, 1279, 1278, 1243), (1245, 1280, 1279, 1244), (1246, 1281, 1280, 1245), (1247, 1282, 1281, 1246), (1248, 1283, 1282, 1247), (1249, 1284, 1283, 1248), (1250, 1285, 1284, 1249), (1251, 1286, 1285, 1250), (1252, 1287, 1286, 1251), (1253, 1288, 1287, 1252), (1254, 1289, 1288, 1253), (1255, 1290, 1289, 1254), (1256, 1291, 1290, 1255), (1257, 1292, 1291, 1256), (1258, 1293, 1292, 1257), (1259, 1294, 1293, 1258), (1260, 1295, 1294, 1259), (1261, 1296, 1295, 1260), (1262, 1297, 1296, 1261), (1263, 1298, 1297, 1262), (1264, 1299, 1298, 1263), (1265, 1300, 1299, 1264), (1266, 1300, 1265), (1270, 1301, 1198, 1162), (1271, 1302, 1301, 1270), (1272, 1303, 1302, 1271), (1273, 1304, 1303, 1272), (1274, 1305, 1304, 1273), (1275, 1306, 1305, 1274), (1276, 1307, 1306, 1275), (1277, 1308, 1307, 1276), (1278, 1309, 1308, 1277), (1279, 1310, 1309, 1278), (1280, 1311, 1310, 1279), (1281, 1312, 1311, 1280), (1282, 1313, 1312, 1281), (1283, 1314, 1313, 1282), (1284, 1315, 1314, 1283), (1285, 1316, 1315, 1284), (1286, 1317, 1316, 1285), (1287, 1318, 1317, 1286), (1288, 1319, 1318, 1287), (1289, 1320, 1319, 1288), (1290, 1320, 1289), (1301, 1321, 1234, 1198), (1302, 1322, 1321, 1301), (1303, 1323, 1322, 1302), (1304, 1324, 1323, 1303), (1305, 1325, 1324, 1304), (1306, 1326, 1325, 1305), (1307, 1327, 1326, 1306), (1308, 1328, 1327, 1307), (1309, 1329, 1328, 1308), (1310, 1330, 1329, 1309), (1311, 1331, 1330, 1310), (1312, 1331, 1311), (1321, 1322, 1234), (1322, 1269, 1234), (1322, 1323, 1269), (1323, 1268, 1269), (1323, 1324, 1268), (1324, 1267, 1268), (1324, 1325, 1267), (1325, 1266, 1267), (1325, 1326, 1266), (1326, 1300, 1266), (1326, 1327, 1300), (1327, 1299, 1300), (1327, 1328, 1299), (1328, 1298, 1299), (1328, 1329, 1298), (1329, 1297, 1298), (1329, 1330, 1297), (1330, 1296, 1297), (1330, 1331, 1296), (1331, 1295, 1296), (1331, 1312, 1295), (1312, 1294, 1295), (1312, 1313, 1294), (1313, 1293, 1294), (1313, 1314, 1293), (1314, 1292, 1293), (1314, 1315, 1292), (1315, 1291, 1292), (1315, 1316, 1291), (1316, 1290, 1291), (1316, 1317, 1290), (1317, 1320, 1290), (1317, 1318, 1320), (1318, 1319, 1320)])
me_bolt_002.materials.append(mat_material_001)
me_bolt_002.materials.append(mat_materialoutline)
me_bolt_002.update()

# ---- objects
ob_camera = bpy.data.objects.new('Camera', cam_camera)
ob_bolt_002 = bpy.data.objects.new('Bolt.002', me_bolt_002)
ob_sun = bpy.data.objects.new('Sun', light_sun)

# ---- transforms, parenting, visibility, modifiers, constraints
ob_camera.location = (2.554, 0.08714, 1.233)
ob_camera.rotation_euler = (1.207, 5.816e-07, 1.569)
ob_camera.lock_rotations_4d = False
ob_camera.empty_display_type = 'ARROWS'
ob_camera.color = (0.0, 0.0, 0.0, 0.0)
ob_camera.display_type = 'WIRE'
ob_camera.lineart.crease_threshold = 0.0
ob_bolt_002.location = (0.0, -0.2421, 0.0)
ob_bolt_002.rotation_euler = (-0.04304, 0.06242, 7.25)
_m = ob_bolt_002.modifiers.new('Solidify', 'SOLIDIFY')
_m.thickness = 0.003
_m.thickness_clamp = 0.6216
_m.edge_crease_rim = 1.0
_m.material_offset = 1
_m.use_flip_normals = True
ob_sun.location = (0.7878, -0.08897, 1.251)
ob_sun.rotation_euler = (0.0108, 0.2508, 0.001362)
ob_sun.scale = (4.714, 4.714, 4.714)

# ---- collection membership
col_collection.objects.link(ob_camera)
col_collection.objects.link(ob_bolt_002)
col_collection.objects.link(ob_sun)

# ---- scene / render settings (as saved in the file)
scene.camera = ob_camera
scene.frame_start = 1; scene.frame_end = 250; scene.frame_set(1)
scene.render.engine = 'BLENDER_EEVEE_NEXT'
scene.render.bake_bias = 0.0
scene.render.bake_samples = 0
scene.cycles.sampling_pattern = 'TABULATED_SOBOL'
scene.eevee.use_volume_custom_range = False
scene.view_settings.view_transform = 'Standard'
scene.view_settings.exposure = -0.4104
scene.view_settings.use_white_balance = True
bpy.context.view_layer.update()

